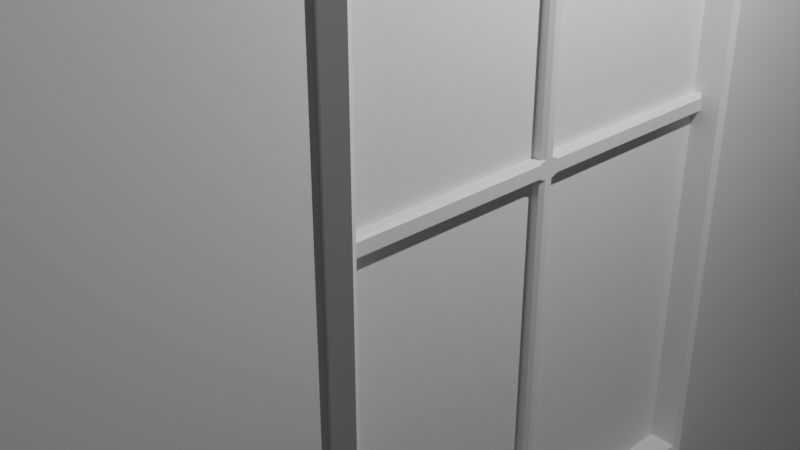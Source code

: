 # Source: Window.blend  (saved by Blender 2.81.16; exported with 4.5.12 LTS)
import bpy
from mathutils import Matrix  # noqa: F401  (used for matrix-valued properties, if any)

bpy.ops.wm.read_factory_settings(use_empty=True)
scene = bpy.context.scene
scene.name = 'Scene'

# ---- collections
col_collection = bpy.data.collections.new('Collection'); scene.collection.children.link(col_collection)

# ---- materials (node trees are filled in below, after node groups)
mat_material = bpy.data.materials.new('Material')
mat_material.alpha_threshold = 0.0
mat_material.use_transparent_shadow = False
mat_material.line_color = (0.0, 0.0, 0.0, 1.0)
mat_material_001 = bpy.data.materials.new('Material.001')
mat_material_001.use_transparent_shadow = False

# ---- material node trees
mat_material.use_nodes = True; mat_material.node_tree.nodes.clear()
_N = mat_material.node_tree.nodes; _L = mat_material.node_tree.links
n0 = _N.new('ShaderNodeOutputMaterial'); n0.name = 'Material Output'; n0.location = (300, 300)
n1 = _N.new('ShaderNodeBsdfPrincipled'); n1.name = 'Principled BSDF'; n1.location = (10, 300)
n1.distribution = 'GGX'
n1.subsurface_method = 'BURLEY'
n1.inputs[2].default_value = 0.4
n1.inputs[3].default_value = 1.45
n1.inputs[27].default_value = (0.0, 0.0, 0.0, 1.0)
n1.inputs[28].default_value = 1.0
_L.new(n1.outputs[0], n0.inputs[0])
n0.is_active_output = True
mat_material_001.use_nodes = True; mat_material_001.node_tree.nodes.clear()
_N = mat_material_001.node_tree.nodes; _L = mat_material_001.node_tree.links
n0 = _N.new('ShaderNodeOutputMaterial'); n0.name = 'Material Output'; n0.location = (300, 300)
n1 = _N.new('ShaderNodeBsdfPrincipled'); n1.name = 'Principled BSDF'; n1.location = (10, 300)
n1.distribution = 'GGX'
n1.subsurface_method = 'BURLEY'
n1.inputs[3].default_value = 1.45
n1.inputs[27].default_value = (0.0, 0.0, 0.0, 1.0)
n1.inputs[28].default_value = 1.0
_L.new(n1.outputs[0], n0.inputs[0])
n0.is_active_output = True

# ---- world
world_world = bpy.data.worlds.new('World'); scene.world = world_world
world_world.use_nodes = True; world_world.node_tree.nodes.clear()
_N = world_world.node_tree.nodes; _L = world_world.node_tree.links
n0 = _N.new('ShaderNodeOutputWorld'); n0.name = 'World Output'; n0.location = (300, 300)
n1 = _N.new('ShaderNodeBackground'); n1.name = 'Background'; n1.location = (10, 300)
n1.inputs[0].default_value = (0.05088, 0.05088, 0.05088, 1.0)
_L.new(n1.outputs[0], n0.inputs[0])
n0.is_active_output = True
world_world.color = (0.05088, 0.05088, 0.05088)
world_world.use_sun_shadow = False
world_world.sun_shadow_jitter_overblur = 0.0

# ---- cameras
cam_camera = bpy.data.cameras.new('Camera')
cam_camera.clip_end = 100.0
cam_camera.ortho_scale = 7.314

# ---- lights
light_light = bpy.data.lights.new('Light', 'POINT')
light_light.transmission_factor = 0.0
light_light.energy = 1000.0
light_light.shadow_soft_size = 0.1
light_light.shadow_maximum_resolution = 0.006
light_light.use_absolute_resolution = True

# ---- meshes
me_cube = bpy.data.meshes.new('Cube')
me_cube.from_pydata([(0.1795, 6.641, 10.2), (0.1795, 6.641, -10.2), (0.1795, -6.641, 10.2), (0.1795, -6.641, -10.2), (-0.1795, 6.641, 10.2), (-0.1795, 6.641, -10.2), (-0.1795, -6.641, 10.2), (-0.1795, -6.641, -10.2), (-0.1795, 0.0, -10.2), (0.1795, 6.641, 0.0), (-0.1795, -6.641, 0.0), (0.1795, -6.641, 0.0), (-0.1795, 6.641, 0.0), (0.1795, 0.0, 10.2), (-0.1795, 0.0, 10.2), (0.1795, 0.0, -10.2), (-0.1795, -3.32, -10.2), (0.1795, 6.641, -5.099), (-0.1795, -6.641, 5.099), (0.1795, -6.641, -5.099), (-0.1795, 6.641, -5.099), (0.1795, -3.32, 10.2), (-0.1795, 3.32, 10.2), (0.1795, 3.32, -10.2), (-0.1795, 3.32, -10.2), (0.1795, 6.641, 5.099), (-0.1795, -6.641, -5.099), (0.1795, -6.641, 5.099), (-0.1795, 6.641, 5.099), (0.1795, 3.32, 10.2), (-0.1795, -3.32, 10.2), (0.1795, -3.32, -10.2), (0.1795, -3.32, 0.0), (0.1795, 3.32, 0.0), (0.1795, 0.0, -5.099), (0.1795, 0.0, 5.099), (-0.1795, 3.32, 0.0), (-0.1795, -3.32, 0.0), (-0.1795, 0.0, -5.099), (-0.1795, 0.0, 5.099), (-0.1795, -3.32, 5.099), (-0.1795, -3.32, -5.099), (-0.1795, 3.32, -5.099), (0.1795, 3.32, 5.099), (0.1795, 3.32, -5.099), (0.1795, -3.32, -5.099), (0.1795, -3.32, 5.099), (-0.1795, 3.32, 5.099), (-0.1795, -4.981, -10.2), (0.1795, 6.641, -7.648), (-0.1795, -6.641, 7.648), (0.1795, -6.641, -7.648), (-0.1795, 6.641, -7.648), (0.1795, -4.981, 10.2), (-0.1795, 4.981, 10.2), (0.1795, 4.981, -10.2), (-0.1795, 1.66, -10.2), (0.1795, 6.641, 2.549), (-0.1795, -6.641, -2.549), (0.1795, -6.641, 2.549), (-0.1795, 6.641, 2.549), (0.1795, 1.66, 10.2), (-0.1795, -1.66, 10.2), (0.1795, -1.66, -10.2), (0.1795, -4.981, 0.0), (0.1795, 0.0, -7.648), (-0.1795, 4.981, 0.0), (-0.1795, 0.0, -7.648), (-0.1795, -1.66, -10.2), (0.1795, 6.641, -2.549), (-0.1795, -6.641, 2.549), (0.1795, -6.641, -2.549), (-0.1795, 6.641, -2.549), (0.1795, -1.66, 10.2), (-0.1795, 1.66, 10.2), (0.1795, 1.66, -10.2), (-0.1795, 4.981, -10.2), (0.1795, 6.641, 7.648), (-0.1795, -6.641, -7.648), (0.1795, -6.641, 7.648), (-0.1795, 6.641, 7.648), (0.1795, 4.981, 10.2), (-0.1795, -4.981, 10.2), (0.1795, -4.981, -10.2), (0.1795, 4.981, 0.0), (0.1795, 0.0, 7.648), (-0.1795, -4.981, 0.0), (-0.1795, 0.0, 7.648), (-0.1795, -1.66, 5.099), (-0.1795, -4.981, 5.099), (-0.1795, -3.32, 2.549), (-0.1795, -3.32, 7.648), (-0.1795, -1.66, -5.099), (-0.1795, -4.981, -5.099), (-0.1795, -3.32, -7.648), (-0.1795, -3.32, -2.549), (-0.1795, 4.981, -5.099), (-0.1795, 1.66, -5.099), (-0.1795, 3.32, -7.648), (-0.1795, 3.32, -2.549), (0.1795, 1.66, 5.099), (0.1795, 4.981, 5.099), (0.1795, 3.32, 2.549), (0.1795, 3.32, 7.648), (0.1795, 1.66, -5.099), (0.1795, 4.981, -5.099), (0.1795, 3.32, -7.648), (0.1795, 3.32, -2.549), (0.1795, -4.981, -5.099), (0.1795, -1.66, -5.099), (0.1795, -3.32, -7.648), (0.1795, -3.32, -2.549), (0.1795, -4.981, 5.099), (0.1795, -1.66, 5.099), (0.1795, -3.32, 2.549), (0.1795, -3.32, 7.648), (-0.1795, 4.981, 5.099), (-0.1795, 1.66, 5.099), (-0.1795, 3.32, 2.549), (-0.1795, 3.32, 7.648), (-0.1795, 1.66, 7.648), (-0.1795, 4.981, 2.549), (0.1795, -1.66, 7.648), (0.1795, -4.981, 2.549), (0.1795, -1.66, -7.648), (0.1795, -4.981, -7.648), (0.1795, 4.981, -2.549), (0.1795, 4.981, -7.648), (0.1795, 1.66, -7.648), (0.1795, 4.981, 7.648), (0.1795, 4.981, 2.549), (-0.1795, 1.66, -7.648), (-0.1795, 4.981, -7.648), (-0.1795, -4.981, -2.549), (-0.1795, -4.981, -7.648), (-0.1795, -1.66, -7.648), (-0.1795, -4.981, 7.648), (-0.1795, -4.981, 2.549), (-0.1795, -1.66, 7.648), (-0.1795, 4.981, -2.549), (0.1795, 1.66, 7.648), (0.1795, -4.981, -2.549), (0.1795, -4.981, 7.648), (-0.1795, 4.981, 7.648), (-0.1795, -5.811, -10.2), (0.1795, 6.641, -8.923), (-0.1795, -6.641, 8.923), (0.1795, -6.641, -8.923), (-0.1795, 6.641, -8.923), (0.1795, -5.811, 10.2), (-0.1795, 5.811, 10.2), (0.1795, 5.811, -10.2), (-0.1795, 0.8301, -10.2), (0.1795, 6.641, 1.275), (-0.1795, -6.641, -1.275), (0.1795, -6.641, 1.275), (-0.1795, 6.641, 1.275), (0.1795, 0.8301, 10.2), (-0.1795, -0.8301, 10.2), (0.1795, -0.8301, -10.2), (0.1795, -5.811, 0.0), (0.1795, 0.0, -8.923), (-0.1795, 5.811, 0.0), (-0.1795, 0.0, -8.923), (-0.1795, -2.49, -10.2), (0.1795, 6.641, -3.824), (-0.1795, -6.641, 3.824), (0.1795, -6.641, -3.824), (-0.1795, 6.641, -3.824), (0.1795, -2.49, 10.2), (-0.1795, 2.49, 10.2), (0.1795, 2.49, -10.2), (-0.1795, 4.151, -10.2), (0.1795, 6.641, 6.373), (-0.1795, -6.641, -6.373), (0.1795, -6.641, 6.373), (-0.1795, 6.641, 6.373), (0.1795, 4.151, 10.2), (-0.1795, -4.151, 10.2), (0.1795, -4.151, -10.2), (0.1795, -2.49, 0.0), (0.1795, 4.151, 0.0), (0.1795, 0.0, -3.824), (0.1795, 0.0, 6.373), (-0.1795, 2.49, 0.0), (-0.1795, -4.151, 0.0), (-0.1795, 0.0, -3.824), (-0.1795, 0.0, 6.373), (-0.1795, -0.8301, 5.099), (-0.1795, -4.151, 5.099), (-0.1795, -3.32, 1.275), (-0.1795, -3.32, 6.373), (-0.1795, -0.8301, -5.099), (-0.1795, -4.151, -5.099), (-0.1795, -3.32, -8.923), (-0.1795, -3.32, -3.824), (-0.1795, 5.811, -5.099), (-0.1795, 2.49, -5.099), (-0.1795, 3.32, -8.923), (-0.1795, 3.32, -3.824), (0.1795, 0.8301, 5.099), (0.1795, 4.151, 5.099), (0.1795, 3.32, 1.275), (0.1795, 3.32, 6.373), (0.1795, 0.8301, -5.099), (0.1795, 4.151, -5.099), (0.1795, 3.32, -8.923), (0.1795, 3.32, -3.824), (0.1795, -5.811, -5.099), (0.1795, -2.49, -5.099), (0.1795, -3.32, -8.923), (0.1795, -3.32, -3.824), (0.1795, -5.811, 5.099), (0.1795, -2.49, 5.099), (0.1795, -3.32, 1.275), (0.1795, -3.32, 6.373), (-0.1795, 5.811, 5.099), (-0.1795, 2.49, 5.099), (-0.1795, 3.32, 1.275), (-0.1795, 3.32, 6.373), (-0.1795, -4.151, -10.2), (0.1795, 6.641, -6.373), (-0.1795, -6.641, 6.373), (0.1795, -6.641, -6.373), (-0.1795, 6.641, -6.373), (0.1795, -4.151, 10.2), (-0.1795, 4.151, 10.2), (0.1795, 4.151, -10.2), (-0.1795, 2.49, -10.2), (0.1795, 6.641, 3.824), (-0.1795, -6.641, -3.824), (0.1795, -6.641, 3.824), (-0.1795, 6.641, 3.824), (0.1795, 2.49, 10.2), (-0.1795, -2.49, 10.2), (0.1795, -2.49, -10.2), (0.1795, -4.151, 0.0), (0.1795, 2.49, 0.0), (0.1795, 0.0, -6.373), (-0.1795, 4.151, 0.0), (-0.1795, -2.49, 0.0), (-0.1795, 0.0, -6.373), (-0.1795, -0.8301, -10.2), (0.1795, 6.641, -1.275), (-0.1795, -6.641, 1.275), (0.1795, -6.641, -1.275), (-0.1795, 6.641, -1.275), (0.1795, -0.8301, 10.2), (-0.1795, 0.8301, 10.2), (0.1795, 0.8301, -10.2), (-0.1795, 5.811, -10.2), (0.1795, 6.641, 8.923), (-0.1795, -6.641, -8.923), (0.1795, -6.641, 8.923), (-0.1795, 6.641, 8.923), (0.1795, 5.811, 10.2), (-0.1795, -5.811, 10.2), (0.1795, -5.811, -10.2), (0.1795, 5.811, 0.0), (0.1795, 0.0, 8.923), (-0.1795, -5.811, 0.0), (-0.1795, 0.0, 8.923), (-0.1795, -2.49, 5.099), (-0.1795, -5.811, 5.099), (-0.1795, -3.32, 3.824), (-0.1795, -3.32, 8.923), (-0.1795, -2.49, -5.099), (-0.1795, -5.811, -5.099), (-0.1795, -3.32, -6.373), (-0.1795, -3.32, -1.275), (-0.1795, 4.151, -5.099), (-0.1795, 0.8301, -5.099), (-0.1795, 3.32, -6.373), (-0.1795, 3.32, -1.275), (0.1795, 2.49, 5.099), (0.1795, 5.811, 5.099), (0.1795, 3.32, 3.824), (0.1795, 3.32, 8.923), (0.1795, 2.49, -5.099), (0.1795, 5.811, -5.099), (0.1795, 3.32, -6.373), (0.1795, 3.32, -1.275), (0.1795, -4.151, -5.099), (0.1795, -0.8301, -5.099), (0.1795, -3.32, -6.373), (0.1795, -3.32, -1.275), (0.1795, -4.151, 5.099), (0.1795, -0.8301, 5.099), (0.1795, -3.32, 3.824), (0.1795, -3.32, 8.923), (-0.1795, 4.151, 5.099), (-0.1795, 0.8301, 5.099), (-0.1795, 3.32, 3.824), (-0.1795, 3.32, 8.923), (-0.1795, 2.49, 7.648), (-0.1795, 0.8301, 7.648), (-0.1795, 1.66, 6.373), (-0.1795, 1.66, 8.923), (-0.1795, 2.49, 2.549), (-0.1795, 5.811, 2.549), (-0.1795, 4.151, 2.549), (-0.1795, 4.981, 1.275), (-0.1795, 4.981, 3.824), (0.1795, -2.49, 7.648), (0.1795, -0.8301, 7.648), (0.1795, -1.66, 6.373), (0.1795, -1.66, 8.923), (0.1795, -2.49, 2.549), (0.1795, -5.811, 2.549), (0.1795, -4.151, 2.549), (0.1795, -4.981, 1.275), (0.1795, -4.981, 3.824), (0.1795, -2.49, -2.549), (0.1795, -1.66, -3.824), (0.1795, -2.49, -7.648), (0.1795, -0.8301, -7.648), (0.1795, -1.66, -8.923), (0.1795, -1.66, -6.373), (0.1795, -5.811, -7.648), (0.1795, -4.151, -7.648), (0.1795, -4.981, -8.923), (0.1795, -4.981, -6.373), (0.1795, 4.151, -2.549), (0.1795, 5.811, -2.549), (0.1795, 4.981, -3.824), (0.1795, 4.981, -1.275), (0.1795, 4.151, -7.648), (0.1795, 5.811, -7.648), (0.1795, 4.981, -8.923), (0.1795, 4.981, -6.373), (0.1795, 0.8301, -7.648), (0.1795, 2.49, -7.648), (0.1795, 1.66, -8.923), (0.1795, 1.66, -6.373), (0.1795, 4.151, 7.648), (0.1795, 5.811, 7.648), (0.1795, 4.981, 6.373), (0.1795, 4.981, 8.923), (0.1795, 4.151, 2.549), (0.1795, 5.811, 2.549), (0.1795, 4.981, 1.275), (0.1795, 4.981, 3.824), (0.1795, 2.49, 2.549), (-0.1795, 2.49, -2.549), (-0.1795, 1.66, -3.824), (-0.1795, 2.49, -7.648), (-0.1795, 0.8301, -7.648), (-0.1795, 1.66, -8.923), (-0.1795, 1.66, -6.373), (-0.1795, 5.811, -7.648), (-0.1795, 4.151, -7.648), (-0.1795, 4.981, -8.923), (-0.1795, 4.981, -6.373), (-0.1795, -4.151, -2.549), (-0.1795, -5.811, -2.549), (-0.1795, -4.981, -3.824), (-0.1795, -4.981, -1.275), (-0.1795, -4.151, -7.648), (-0.1795, -5.811, -7.648), (-0.1795, -4.981, -8.923), (-0.1795, -4.981, -6.373), (-0.1795, -0.8301, -7.648), (-0.1795, -2.49, -7.648), (-0.1795, -1.66, -8.923), (-0.1795, -1.66, -6.373), (-0.1795, -4.151, 7.648), (-0.1795, -5.811, 7.648), (-0.1795, -4.981, 6.373), (-0.1795, -4.981, 8.923), (-0.1795, -4.151, 2.549), (-0.1795, -5.811, 2.549), (-0.1795, -4.981, 1.275), (-0.1795, -4.981, 3.824), (-0.1795, -2.49, 2.549), (-0.1795, -0.8301, 7.648), (-0.1795, -2.49, 7.648), (-0.1795, -1.66, 6.373), (-0.1795, -1.66, 8.923), (-0.1795, -2.49, -2.549), (-0.1795, -1.66, -3.824), (-0.1795, 5.811, -2.549), (-0.1795, 4.151, -2.549), (-0.1795, 4.981, -3.824), (-0.1795, 4.981, -1.275), (0.1795, 0.8301, 7.648), (0.1795, 2.49, 7.648), (0.1795, 1.66, 6.373), (0.1795, 1.66, 8.923), (0.1795, 2.49, -2.549), (0.1795, 1.66, -3.824), (0.1795, -5.811, -2.549), (0.1795, -4.151, -2.549), (0.1795, -4.981, -3.824), (0.1795, -4.981, -1.275), (0.1795, -5.811, 7.648), (0.1795, -4.151, 7.648), (0.1795, -4.981, 6.373), (0.1795, -4.981, 8.923), (-0.1795, 5.811, 7.648), (-0.1795, 4.151, 7.648), (-0.1795, 4.981, 6.373), (-0.1795, 4.981, 8.923), (-0.1795, 4.151, 8.923), (-0.1795, 4.151, 6.373), (-0.1795, 5.811, 6.373), (0.1795, -4.151, 8.923), (0.1795, -4.151, 6.373), (0.1795, -5.811, 6.373), (0.1795, -4.151, -1.275), (0.1795, -4.151, -3.824), (0.1795, -5.811, -3.824), (0.1795, 2.49, -1.275), (0.1795, 2.49, -3.824), (0.1795, 0.8301, -3.824), (0.1795, 2.49, 8.923), (0.1795, 2.49, 6.373), (0.1795, 0.8301, 6.373), (-0.1795, 4.151, -1.275), (-0.1795, 4.151, -3.824), (-0.1795, 5.811, -3.824), (-0.1795, -2.49, -1.275), (-0.1795, -2.49, -3.824), (-0.1795, -0.8301, -3.824), (-0.1795, -2.49, 8.923), (-0.1795, -2.49, 6.373), (-0.1795, -0.8301, 6.373), (-0.1795, -2.49, 3.824), (-0.1795, -2.49, 1.275), (-0.1795, -5.811, 3.824), (-0.1795, -5.811, 1.275), (-0.1795, -4.151, 1.275), (-0.1795, -5.811, 8.923), (-0.1795, -5.811, 6.373), (-0.1795, -4.151, 6.373), (-0.1795, -2.49, -6.373), (-0.1795, -2.49, -8.923), (-0.1795, -0.8301, -8.923), (-0.1795, -5.811, -6.373), (-0.1795, -5.811, -8.923), (-0.1795, -4.151, -8.923), (-0.1795, -5.811, -1.275), (-0.1795, -5.811, -3.824), (-0.1795, -4.151, -3.824), (-0.1795, 4.151, -6.373), (-0.1795, 4.151, -8.923), (-0.1795, 5.811, -8.923), (-0.1795, 0.8301, -6.373), (-0.1795, 0.8301, -8.923), (-0.1795, 2.49, -8.923), (-0.1795, 0.8301, -3.824), (-0.1795, 2.49, -3.824), (0.1795, 2.49, 3.824), (0.1795, 2.49, 1.275), (0.1795, 5.811, 3.824), (0.1795, 5.811, 1.275), (0.1795, 4.151, 1.275), (0.1795, 5.811, 8.923), (0.1795, 5.811, 6.373), (0.1795, 4.151, 6.373), (0.1795, 2.49, -6.373), (0.1795, 2.49, -8.923), (0.1795, 0.8301, -8.923), (0.1795, 5.811, -6.373), (0.1795, 5.811, -8.923), (0.1795, 4.151, -8.923), (0.1795, 5.811, -1.275), (0.1795, 5.811, -3.824), (0.1795, 4.151, -3.824), (0.1795, -4.151, -6.373), (0.1795, -4.151, -8.923), (0.1795, -5.811, -8.923), (0.1795, -0.8301, -6.373), (0.1795, -0.8301, -8.923), (0.1795, -2.49, -8.923), (0.1795, -0.8301, -3.824), (0.1795, -2.49, -3.824), (0.1795, -4.151, 3.824), (0.1795, -4.151, 1.275), (0.1795, -5.811, 1.275), (0.1795, -2.49, 1.275), (0.1795, -0.8301, 8.923), (0.1795, -0.8301, 6.373), (0.1795, -2.49, 6.373), (-0.1795, 4.151, 3.824), (-0.1795, 4.151, 1.275), (-0.1795, 5.811, 1.275), (-0.1795, 2.49, 1.275), (-0.1795, 0.8301, 8.923), (-0.1795, 0.8301, 6.373), (-0.1795, 2.49, 6.373), (-0.1795, 2.49, 8.923), (-0.1795, 2.49, 3.824), (-0.1795, 5.811, 3.824), (0.1795, -2.49, 8.923), (0.1795, -2.49, 3.824), (0.1795, -5.811, 3.824), (0.1795, -2.49, -1.275), (0.1795, -2.49, -6.373), (0.1795, -5.811, -6.373), (0.1795, 4.151, -1.275), (0.1795, 4.151, -6.373), (0.1795, 0.8301, -6.373), (0.1795, 4.151, 8.923), (0.1795, 4.151, 3.824), (-0.1795, 2.49, -1.275), (-0.1795, 2.49, -6.373), (-0.1795, 5.811, -6.373), (-0.1795, -4.151, -1.275), (-0.1795, -4.151, -6.373), (-0.1795, -0.8301, -6.373), (-0.1795, -4.151, 8.923), (-0.1795, -4.151, 3.824), (-0.1795, -0.8301, 8.923), (-0.1795, 5.811, -1.275), (0.1795, 0.8301, 8.923), (0.1795, -5.811, -1.275), (0.1795, -5.811, 8.923), (-0.1795, 5.811, 8.923)], [], [(82, 256, 149, 53), (149, 256, 6, 2), (517, 150, 4, 254), (83, 257, 144, 48), (516, 149, 2, 253), (144, 257, 3, 7), (254, 251, 77, 80), (515, 160, 11, 245), (514, 157, 13, 259), (513, 162, 12, 246), (512, 158, 14, 261), (169, 234, 30, 21), (54, 226, 177, 81), (511, 189, 40, 264), (510, 178, 30, 265), (509, 192, 38, 241), (508, 193, 41, 268), (507, 185, 37, 269), (506, 196, 20, 224), (505, 197, 42, 272), (504, 184, 36, 273), (164, 235, 31, 16), (55, 227, 172, 76), (503, 201, 43, 276), (502, 177, 29, 277), (501, 204, 34, 238), (500, 205, 44, 280), (499, 181, 33, 281), (498, 208, 19, 223), (497, 209, 45, 284), (496, 180, 32, 285), (495, 212, 27, 231), (494, 213, 46, 288), (493, 169, 21, 289), (492, 216, 28, 232), (491, 217, 47, 292), (490, 170, 22, 293), (155, 244, 10, 11), (79, 50, 222, 175), (489, 294, 119, 219), (488, 295, 120, 296), (487, 248, 74, 297), (486, 298, 118, 218), (485, 299, 60, 156), (484, 300, 121, 301), (483, 290, 116, 302), (27, 18, 166, 231), (482, 303, 115, 215), (481, 304, 122, 305), (480, 247, 73, 306), (479, 307, 114, 214), (478, 308, 59, 155), (477, 309, 123, 310), (476, 286, 112, 311), (156, 153, 9, 12), (80, 77, 173, 176), (168, 165, 17, 20), (60, 57, 153, 156), (148, 145, 1, 5), (72, 69, 165, 168), (52, 49, 145, 148), (475, 312, 111, 211), (473, 314, 110, 210), (472, 315, 124, 316), (471, 283, 109, 317), (470, 318, 51, 147), (469, 319, 125, 320), (468, 282, 108, 321), (467, 322, 107, 207), (466, 323, 126, 324), (465, 258, 84, 325), (464, 326, 106, 206), (463, 327, 127, 328), (462, 279, 105, 329), (461, 330, 65, 161), (460, 331, 128, 332), (459, 278, 104, 333), (458, 334, 103, 203), (457, 335, 129, 336), (456, 255, 81, 337), (455, 338, 102, 202), (454, 339, 130, 340), (453, 275, 101, 341), (232, 229, 57, 60), (450, 343, 99, 199), (448, 345, 98, 198), (447, 346, 131, 347), (446, 271, 97, 348), (445, 349, 52, 148), (444, 350, 132, 351), (443, 270, 96, 352), (442, 353, 95, 195), (441, 354, 133, 355), (440, 260, 86, 356), (439, 357, 94, 194), (438, 358, 134, 359), (437, 267, 93, 360), (436, 361, 67, 163), (435, 362, 135, 363), (434, 266, 92, 364), (433, 365, 91, 191), (432, 366, 136, 367), (431, 256, 82, 368), (430, 369, 90, 190), (429, 370, 137, 371), (428, 263, 89, 372), (245, 154, 58, 71), (147, 252, 7, 3), (71, 58, 230, 167), (51, 78, 252, 147), (231, 166, 70, 59), (425, 374, 87, 187), (424, 375, 138, 376), (423, 234, 62, 377), (419, 380, 72, 168), (418, 381, 139, 382), (417, 239, 66, 383), (416, 384, 85, 183), (415, 385, 140, 386), (414, 233, 61, 387), (410, 390, 71, 167), (409, 391, 141, 392), (408, 236, 64, 393), (246, 243, 69, 72), (407, 394, 79, 175), (406, 395, 142, 396), (405, 225, 53, 397), (404, 398, 80, 176), (403, 399, 143, 400), (402, 226, 54, 401), (14, 158, 247, 13), (399, 402, 401, 143), (119, 293, 402, 399), (293, 22, 226, 402), (290, 403, 400, 116), (47, 219, 403, 290), (219, 119, 399, 403), (216, 404, 176, 28), (116, 400, 404, 216), (400, 143, 398, 404), (15, 159, 242, 8), (395, 405, 397, 142), (115, 289, 405, 395), (289, 21, 225, 405), (286, 406, 396, 112), (46, 215, 406, 286), (215, 115, 395, 406), (212, 407, 175, 27), (112, 396, 407, 212), (396, 142, 394, 407), (28, 25, 229, 232), (20, 17, 221, 224), (224, 221, 49, 52), (391, 408, 393, 141), (111, 285, 408, 391), (285, 32, 236, 408), (282, 409, 392, 108), (45, 211, 409, 282), (211, 111, 391, 409), (208, 410, 167, 19), (108, 392, 410, 208), (392, 141, 390, 410), (107, 281, 411, 388), (281, 33, 237, 411), (278, 412, 389, 104), (44, 207, 412, 278), (207, 107, 388, 412), (204, 413, 182, 34), (104, 389, 413, 204), (385, 414, 387, 140), (103, 277, 414, 385), (277, 29, 233, 414), (274, 415, 386, 100), (43, 203, 415, 274), (203, 103, 385, 415), (200, 416, 183, 35), (100, 386, 416, 200), (386, 140, 384, 416), (1, 151, 250, 5), (381, 417, 383, 139), (99, 273, 417, 381), (273, 36, 239, 417), (270, 418, 382, 96), (42, 199, 418, 270), (199, 99, 381, 418), (196, 419, 168, 20), (96, 382, 419, 196), (382, 139, 380, 419), (95, 269, 420, 378), (269, 37, 240, 420), (266, 421, 379, 92), (41, 195, 421, 266), (195, 95, 378, 421), (192, 422, 186, 38), (92, 379, 422, 192), (375, 423, 377, 138), (91, 265, 423, 375), (265, 30, 234, 423), (262, 424, 376, 88), (40, 191, 424, 262), (191, 91, 375, 424), (188, 425, 187, 39), (88, 376, 425, 188), (376, 138, 374, 425), (19, 26, 174, 223), (223, 174, 78, 51), (4, 150, 255, 0), (22, 170, 233, 29), (170, 74, 61, 233), (74, 248, 157, 61), (150, 54, 81, 255), (30, 178, 225, 21), (62, 234, 169, 73), (90, 264, 426, 373), (264, 40, 262, 426), (37, 190, 427, 240), (190, 90, 373, 427), (370, 428, 372, 137), (70, 166, 428, 370), (166, 18, 263, 428), (260, 429, 371, 86), (10, 244, 429, 260), (244, 70, 370, 429), (185, 430, 190, 37), (86, 371, 430, 185), (371, 137, 369, 430), (366, 431, 368, 136), (50, 146, 431, 366), (146, 6, 256, 431), (263, 432, 367, 89), (18, 222, 432, 263), (222, 50, 366, 432), (189, 433, 191, 40), (89, 367, 433, 189), (367, 136, 365, 433), (362, 434, 364, 135), (94, 268, 434, 362), (268, 41, 266, 434), (164, 435, 363, 68), (16, 194, 435, 164), (194, 94, 362, 435), (242, 436, 163, 8), (68, 363, 436, 242), (363, 135, 361, 436), (358, 437, 360, 134), (78, 174, 437, 358), (174, 26, 267, 437), (144, 438, 359, 48), (7, 252, 438, 144), (252, 78, 358, 438), (220, 439, 194, 16), (48, 359, 439, 220), (359, 134, 357, 439), (354, 440, 356, 133), (58, 154, 440, 354), (154, 10, 260, 440), (267, 441, 355, 93), (26, 230, 441, 267), (230, 58, 354, 441), (193, 442, 195, 41), (93, 355, 442, 193), (355, 133, 353, 442), (350, 443, 352, 132), (98, 272, 443, 350), (272, 42, 270, 443), (172, 444, 351, 76), (24, 198, 444, 172), (198, 98, 350, 444), (250, 445, 148, 5), (76, 351, 445, 250), (351, 132, 349, 445), (346, 446, 348, 131), (67, 241, 446, 346), (241, 38, 271, 446), (152, 447, 347, 56), (8, 163, 447, 152), (163, 67, 346, 447), (228, 448, 198, 24), (56, 347, 448, 228), (347, 131, 345, 448), (271, 449, 344, 97), (38, 186, 449, 271), (197, 450, 199, 42), (97, 344, 450, 197), (167, 230, 26, 19), (23, 171, 228, 24), (171, 75, 56, 228), (75, 249, 152, 56), (151, 55, 76, 250), (31, 179, 220, 16), (63, 235, 164, 68), (102, 276, 451, 342), (276, 43, 274, 451), (33, 202, 452, 237), (202, 102, 342, 452), (339, 453, 341, 130), (57, 229, 453, 339), (229, 25, 275, 453), (258, 454, 340, 84), (9, 153, 454, 258), (153, 57, 339, 454), (181, 455, 202, 33), (84, 340, 455, 181), (340, 130, 338, 455), (335, 456, 337, 129), (77, 251, 456, 335), (251, 0, 255, 456), (275, 457, 336, 101), (25, 173, 457, 275), (173, 77, 335, 457), (201, 458, 203, 43), (101, 336, 458, 201), (336, 129, 334, 458), (331, 459, 333, 128), (106, 280, 459, 331), (280, 44, 278, 459), (171, 460, 332, 75), (23, 206, 460, 171), (206, 106, 331, 460), (249, 461, 161, 15), (75, 332, 461, 249), (332, 128, 330, 461), (327, 462, 329, 127), (49, 221, 462, 327), (221, 17, 279, 462), (151, 463, 328, 55), (1, 145, 463, 151), (145, 49, 327, 463), (227, 464, 206, 23), (55, 328, 464, 227), (328, 127, 326, 464), (323, 465, 325, 126), (69, 243, 465, 323), (243, 9, 258, 465), (279, 466, 324, 105), (17, 165, 466, 279), (165, 69, 323, 466), (205, 467, 207, 44), (105, 324, 467, 205), (324, 126, 322, 467), (319, 468, 321, 125), (110, 284, 468, 319), (284, 45, 282, 468), (179, 469, 320, 83), (31, 210, 469, 179), (210, 110, 319, 469), (257, 470, 147, 3), (83, 320, 470, 257), (320, 125, 318, 470), (315, 471, 317, 124), (65, 238, 471, 315), (238, 34, 283, 471), (159, 472, 316, 63), (15, 161, 472, 159), (161, 65, 315, 472), (235, 473, 210, 31), (63, 316, 473, 235), (316, 124, 314, 473), (283, 474, 313, 109), (34, 182, 474, 283), (209, 475, 211, 45), (109, 313, 475, 209), (309, 476, 311, 123), (114, 288, 476, 309), (288, 46, 286, 476), (236, 477, 310, 64), (32, 214, 477, 236), (214, 114, 309, 477), (160, 478, 155, 11), (64, 310, 478, 160), (310, 123, 308, 478), (180, 479, 214, 32), (304, 480, 306, 122), (85, 259, 480, 304), (259, 13, 247, 480), (287, 481, 305, 113), (35, 183, 481, 287), (183, 85, 304, 481), (213, 482, 215, 46), (113, 305, 482, 213), (305, 122, 303, 482), (176, 173, 25, 28), (179, 83, 48, 220), (159, 63, 68, 242), (59, 70, 244, 155), (300, 483, 302, 121), (118, 292, 483, 300), (292, 47, 290, 483), (239, 484, 301, 66), (36, 218, 484, 239), (218, 118, 300, 484), (162, 485, 156, 12), (66, 301, 485, 162), (301, 121, 299, 485), (184, 486, 218, 36), (295, 487, 297, 120), (87, 261, 487, 295), (261, 14, 248, 487), (291, 488, 296, 117), (39, 187, 488, 291), (187, 87, 295, 488), (217, 489, 219, 47), (117, 296, 489, 217), (296, 120, 294, 489), (175, 222, 18, 27), (178, 82, 53, 225), (158, 62, 73, 247), (294, 490, 293, 119), (120, 297, 490, 294), (297, 74, 170, 490), (298, 491, 292, 118), (299, 492, 232, 60), (121, 302, 492, 299), (302, 116, 216, 492), (303, 493, 289, 115), (122, 306, 493, 303), (306, 73, 169, 493), (307, 494, 288, 114), (308, 495, 231, 59), (123, 311, 495, 308), (311, 112, 212, 495), (312, 496, 285, 111), (314, 497, 284, 110), (124, 317, 497, 314), (317, 109, 209, 497), (318, 498, 223, 51), (125, 321, 498, 318), (321, 108, 208, 498), (322, 499, 281, 107), (126, 325, 499, 322), (325, 84, 181, 499), (326, 500, 280, 106), (127, 329, 500, 326), (329, 105, 205, 500), (330, 501, 238, 65), (128, 333, 501, 330), (333, 104, 204, 501), (334, 502, 277, 103), (129, 337, 502, 334), (337, 81, 177, 502), (338, 503, 276, 102), (130, 341, 503, 338), (341, 101, 201, 503), (172, 227, 23, 24), (343, 504, 273, 99), (345, 505, 272, 98), (131, 348, 505, 345), (348, 97, 197, 505), (349, 506, 224, 52), (132, 352, 506, 349), (352, 96, 196, 506), (353, 507, 269, 95), (133, 356, 507, 353), (356, 86, 185, 507), (357, 508, 268, 94), (134, 360, 508, 357), (360, 93, 193, 508), (361, 509, 241, 67), (135, 364, 509, 361), (364, 92, 192, 509), (365, 510, 265, 91), (136, 368, 510, 365), (368, 82, 178, 510), (369, 511, 264, 90), (137, 372, 511, 369), (372, 89, 189, 511), (177, 226, 22, 29), (157, 248, 14, 13), (11, 10, 154, 245), (374, 512, 261, 87), (138, 377, 512, 374), (377, 62, 158, 512), (380, 513, 246, 72), (139, 383, 513, 380), (383, 66, 162, 513), (152, 249, 15, 8), (384, 514, 259, 85), (140, 387, 514, 384), (387, 61, 157, 514), (390, 515, 245, 71), (141, 393, 515, 390), (393, 64, 160, 515), (12, 9, 243, 246), (4, 0, 251, 254), (394, 516, 253, 79), (142, 397, 516, 394), (397, 53, 149, 516), (253, 146, 50, 79), (398, 517, 254, 80), (143, 401, 517, 398), (401, 54, 150, 517), (2, 6, 146, 253), (287, 113, 88, 188), (113, 213, 262, 88), (213, 494, 426, 262), (494, 307, 373, 426), (307, 479, 427, 373), (479, 180, 240, 427), (180, 496, 420, 240), (496, 312, 378, 420), (312, 475, 421, 378), (475, 313, 379, 421), (313, 474, 422, 379), (474, 182, 186, 422), (182, 413, 449, 186), (413, 389, 344, 449), (389, 412, 450, 344), (412, 388, 343, 450), (388, 411, 504, 343), (411, 237, 184, 504), (237, 452, 486, 184), (452, 342, 298, 486), (342, 451, 491, 298), (451, 274, 217, 491), (274, 100, 117, 217), (100, 200, 291, 117), (200, 35, 39, 291), (35, 287, 188, 39)])
_uv = me_cube.uv_layers.new(name='UVMap')
_uv.uv.foreach_set('vector', [0.875, 0.7188, 0.875, 0.7344, 0.625, 0.7344, 0.625, 0.7188, 0.625, 0.7344, 0.875, 0.7344, 0.875, 0.75, 0.625, 0.75, 0.6094, 0.2344, 0.625, 0.2344, 0.625, 0.25, 0.6094, 0.25, 0.375, 0.7188, 0.375, 0.7344, 0.125, 0.7344, 0.125, 0.7188, 0.6094, 0.7344, 0.625, 0.7344, 0.625, 0.75, 0.6094, 0.75, 0.125, 0.7344, 0.375, 0.7344, 0.375, 0.75, 0.125, 0.75, 0.6094, 0.25, 0.6094, 0.5, 0.5938, 0.5, 0.5938, 0.25, 0.4844, 0.7344, 0.5, 0.7344, 0.5, 0.75, 0.4844, 0.75, 0.6094, 0.6094, 0.625, 0.6094, 0.625, 0.625, 0.6094, 0.625, 0.4844, 0.2344, 0.5, 0.2344, 0.5, 0.25, 0.4844, 0.25, 0.6094, 0.1094, 0.625, 0.1094, 0.625, 0.125, 0.6094, 0.125, 0.625, 0.6719, 0.875, 0.6719, 0.875, 0.6875, 0.625, 0.6875, 0.875, 0.5312, 0.875, 0.5469, 0.625, 0.5469, 0.625, 0.5312, 0.5469, 0.04688, 0.5625, 0.04688, 0.5625, 0.0625, 0.5469, 0.0625, 0.6094, 0.04688, 0.625, 0.04688, 0.625, 0.0625, 0.6094, 0.0625, 0.4219, 0.1094, 0.4375, 0.1094, 0.4375, 0.125, 0.4219, 0.125, 0.4219, 0.04688, 0.4375, 0.04688, 0.4375, 0.0625, 0.4219, 0.0625, 0.4844, 0.04688, 0.5, 0.04688, 0.5, 0.0625, 0.4844, 0.0625, 0.4219, 0.2344, 0.4375, 0.2344, 0.4375, 0.25, 0.4219, 0.25, 0.4219, 0.1719, 0.4375, 0.1719, 0.4375, 0.1875, 0.4219, 0.1875, 0.4844, 0.1719, 0.5, 0.1719, 0.5, 0.1875, 0.4844, 0.1875, 0.125, 0.6719, 0.375, 0.6719, 0.375, 0.6875, 0.125, 0.6875, 0.375, 0.5312, 0.375, 0.5469, 0.125, 0.5469, 0.125, 0.5312, 0.5469, 0.5469, 0.5625, 0.5469, 0.5625, 0.5625, 0.5469, 0.5625, 0.6094, 0.5469, 0.625, 0.5469, 0.625, 0.5625, 0.6094, 0.5625, 0.4219, 0.6094, 0.4375, 0.6094, 0.4375, 0.625, 0.4219, 0.625, 0.4219, 0.5469, 0.4375, 0.5469, 0.4375, 0.5625, 0.4219, 0.5625, 0.4844, 0.5469, 0.5, 0.5469, 0.5, 0.5625, 0.4844, 0.5625, 0.4219, 0.7344, 0.4375, 0.7344, 0.4375, 0.75, 0.4219, 0.75, 0.4219, 0.6719, 0.4375, 0.6719, 0.4375, 0.6875, 0.4219, 0.6875, 0.4844, 0.6719, 0.5, 0.6719, 0.5, 0.6875, 0.4844, 0.6875, 0.5469, 0.7344, 0.5625, 0.7344, 0.5625, 0.75, 0.5469, 0.75, 0.5469, 0.6719, 0.5625, 0.6719, 0.5625, 0.6875, 0.5469, 0.6875, 0.6094, 0.6719, 0.625, 0.6719, 0.625, 0.6875, 0.6094, 0.6875, 0.5469, 0.2344, 0.5625, 0.2344, 0.5625, 0.25, 0.5469, 0.25, 0.5469, 0.1719, 0.5625, 0.1719, 0.5625, 0.1875, 0.5469, 0.1875, 0.6094, 0.1719, 0.625, 0.1719, 0.625, 0.1875, 0.6094, 0.1875, 0.5156, 0.75, 0.5156, 1.0, 0.5, 1.0, 0.5, 0.75, 0.5938, 0.75, 0.5938, 1.0, 0.5781, 1.0, 0.5781, 0.75, 0.5781, 0.1719, 0.5938, 0.1719, 0.5938, 0.1875, 0.5781, 0.1875, 0.5781, 0.1406, 0.5938, 0.1406, 0.5938, 0.1562, 0.5781, 0.1562, 0.6094, 0.1406, 0.625, 0.1406, 0.625, 0.1562, 0.6094, 0.1562, 0.5156, 0.1719, 0.5312, 0.1719, 0.5312, 0.1875, 0.5156, 0.1875, 0.5156, 0.2344, 0.5312, 0.2344, 0.5312, 0.25, 0.5156, 0.25, 0.5156, 0.2031, 0.5312, 0.2031, 0.5312, 0.2188, 0.5156, 0.2188, 0.5469, 0.2031, 0.5625, 0.2031, 0.5625, 0.2188, 0.5469, 0.2188, 0.5625, 0.75, 0.5625, 1.0, 0.5469, 1.0, 0.5469, 0.75, 0.5781, 0.6719, 0.5938, 0.6719, 0.5938, 0.6875, 0.5781, 0.6875, 0.5781, 0.6406, 0.5938, 0.6406, 0.5938, 0.6562, 0.5781, 0.6562, 0.6094, 0.6406, 0.625, 0.6406, 0.625, 0.6562, 0.6094, 0.6562, 0.5156, 0.6719, 0.5312, 0.6719, 0.5312, 0.6875, 0.5156, 0.6875, 0.5156, 0.7344, 0.5312, 0.7344, 0.5312, 0.75, 0.5156, 0.75, 0.5156, 0.7031, 0.5312, 0.7031, 0.5312, 0.7188, 0.5156, 0.7188, 0.5469, 0.7031, 0.5625, 0.7031, 0.5625, 0.7188, 0.5469, 0.7188, 0.5156, 0.25, 0.5156, 0.5, 0.5, 0.5, 0.5, 0.25, 0.5938, 0.25, 0.5938, 0.5, 0.5781, 0.5, 0.5781, 0.25, 0.4531, 0.25, 0.4531, 0.5, 0.4375, 0.5, 0.4375, 0.25, 0.5312, 0.25, 0.5312, 0.5, 0.5156, 0.5, 0.5156, 0.25, 0.3906, 0.25, 0.3906, 0.5, 0.375, 0.5, 0.375, 0.25, 0.4688, 0.25, 0.4688, 0.5, 0.4531, 0.5, 0.4531, 0.25, 0.4062, 0.25, 0.4062, 0.5, 0.3906, 0.5, 0.3906, 0.25, 0.4531, 0.6719, 0.4688, 0.6719, 0.4688, 0.6875, 0.4531, 0.6875, 0.3906, 0.6719, 0.4062, 0.6719, 0.4062, 0.6875, 0.3906, 0.6875, 0.3906, 0.6406, 0.4062, 0.6406, 0.4062, 0.6562, 0.3906, 0.6562, 0.4219, 0.6406, 0.4375, 0.6406, 0.4375, 0.6562, 0.4219, 0.6562, 0.3906, 0.7344, 0.4062, 0.7344, 0.4062, 0.75, 0.3906, 0.75, 0.3906, 0.7031, 0.4062, 0.7031, 0.4062, 0.7188, 0.3906, 0.7188, 0.4219, 0.7031, 0.4375, 0.7031, 0.4375, 0.7188, 0.4219, 0.7188, 0.4531, 0.5469, 0.4688, 0.5469, 0.4688, 0.5625, 0.4531, 0.5625, 0.4531, 0.5156, 0.4688, 0.5156, 0.4688, 0.5312, 0.4531, 0.5312, 0.4844, 0.5156, 0.5, 0.5156, 0.5, 0.5312, 0.4844, 0.5312, 0.3906, 0.5469, 0.4062, 0.5469, 0.4062, 0.5625, 0.3906, 0.5625, 0.3906, 0.5156, 0.4062, 0.5156, 0.4062, 0.5312, 0.3906, 0.5312, 0.4219, 0.5156, 0.4375, 0.5156, 0.4375, 0.5312, 0.4219, 0.5312, 0.3906, 0.6094, 0.4062, 0.6094, 0.4062, 0.625, 0.3906, 0.625, 0.3906, 0.5781, 0.4062, 0.5781, 0.4062, 0.5938, 0.3906, 0.5938, 0.4219, 0.5781, 0.4375, 0.5781, 0.4375, 0.5938, 0.4219, 0.5938, 0.5781, 0.5469, 0.5938, 0.5469, 0.5938, 0.5625, 0.5781, 0.5625, 0.5781, 0.5156, 0.5938, 0.5156, 0.5938, 0.5312, 0.5781, 0.5312, 0.6094, 0.5156, 0.625, 0.5156, 0.625, 0.5312, 0.6094, 0.5312, 0.5156, 0.5469, 0.5312, 0.5469, 0.5312, 0.5625, 0.5156, 0.5625, 0.5156, 0.5156, 0.5312, 0.5156, 0.5312, 0.5312, 0.5156, 0.5312, 0.5469, 0.5156, 0.5625, 0.5156, 0.5625, 0.5312, 0.5469, 0.5312, 0.5469, 0.25, 0.5469, 0.5, 0.5312, 0.5, 0.5312, 0.25, 0.4531, 0.1719, 0.4688, 0.1719, 0.4688, 0.1875, 0.4531, 0.1875, 0.3906, 0.1719, 0.4062, 0.1719, 0.4062, 0.1875, 0.3906, 0.1875, 0.3906, 0.1406, 0.4062, 0.1406, 0.4062, 0.1562, 0.3906, 0.1562, 0.4219, 0.1406, 0.4375, 0.1406, 0.4375, 0.1562, 0.4219, 0.1562, 0.3906, 0.2344, 0.4062, 0.2344, 0.4062, 0.25, 0.3906, 0.25, 0.3906, 0.2031, 0.4062, 0.2031, 0.4062, 0.2188, 0.3906, 0.2188, 0.4219, 0.2031, 0.4375, 0.2031, 0.4375, 0.2188, 0.4219, 0.2188, 0.4531, 0.04688, 0.4688, 0.04688, 0.4688, 0.0625, 0.4531, 0.0625, 0.4531, 0.01562, 0.4688, 0.01562, 0.4688, 0.03125, 0.4531, 0.03125, 0.4844, 0.01562, 0.5, 0.01562, 0.5, 0.03125, 0.4844, 0.03125, 0.3906, 0.04688, 0.4062, 0.04688, 0.4062, 0.0625, 0.3906, 0.0625, 0.3906, 0.01562, 0.4062, 0.01562, 0.4062, 0.03125, 0.3906, 0.03125, 0.4219, 0.01562, 0.4375, 0.01562, 0.4375, 0.03125, 0.4219, 0.03125, 0.3906, 0.1094, 0.4062, 0.1094, 0.4062, 0.125, 0.3906, 0.125, 0.3906, 0.07812, 0.4062, 0.07812, 0.4062, 0.09375, 0.3906, 0.09375, 0.4219, 0.07812, 0.4375, 0.07812, 0.4375, 0.09375, 0.4219, 0.09375, 0.5781, 0.04688, 0.5938, 0.04688, 0.5938, 0.0625, 0.5781, 0.0625, 0.5781, 0.01562, 0.5938, 0.01562, 0.5938, 0.03125, 0.5781, 0.03125, 0.6094, 0.01562, 0.625, 0.01562, 0.625, 0.03125, 0.6094, 0.03125, 0.5156, 0.04688, 0.5312, 0.04688, 0.5312, 0.0625, 0.5156, 0.0625, 0.5156, 0.01562, 0.5312, 0.01562, 0.5312, 0.03125, 0.5156, 0.03125, 0.5469, 0.01562, 0.5625, 0.01562, 0.5625, 0.03125, 0.5469, 0.03125, 0.4844, 0.75, 0.4844, 1.0, 0.4688, 1.0, 0.4688, 0.75, 0.3906, 0.75, 0.3906, 1.0, 0.375, 1.0, 0.375, 0.75, 0.4688, 0.75, 0.4688, 1.0, 0.4531, 1.0, 0.4531, 0.75, 0.4062, 0.75, 0.4062, 1.0, 0.3906, 1.0, 0.3906, 0.75, 0.5469, 0.75, 0.5469, 1.0, 0.5312, 1.0, 0.5312, 0.75, 0.5781, 0.1094, 0.5938, 0.1094, 0.5938, 0.125, 0.5781, 0.125, 0.5781, 0.07812, 0.5938, 0.07812, 0.5938, 0.09375, 0.5781, 0.09375, 0.6094, 0.07812, 0.625, 0.07812, 0.625, 0.09375, 0.6094, 0.09375, 0.4531, 0.2344, 0.4688, 0.2344, 0.4688, 0.25, 0.4531, 0.25, 0.4531, 0.2031, 0.4688, 0.2031, 0.4688, 0.2188, 0.4531, 0.2188, 0.4844, 0.2031, 0.5, 0.2031, 0.5, 0.2188, 0.4844, 0.2188, 0.5781, 0.6094, 0.5938, 0.6094, 0.5938, 0.625, 0.5781, 0.625, 0.5781, 0.5781, 0.5938, 0.5781, 0.5938, 0.5938, 0.5781, 0.5938, 0.6094, 0.5781, 0.625, 0.5781, 0.625, 0.5938, 0.6094, 0.5938, 0.4531, 0.7344, 0.4688, 0.7344, 0.4688, 0.75, 0.4531, 0.75, 0.4531, 0.7031, 0.4688, 0.7031, 0.4688, 0.7188, 0.4531, 0.7188, 0.4844, 0.7031, 0.5, 0.7031, 0.5, 0.7188, 0.4844, 0.7188, 0.4844, 0.25, 0.4844, 0.5, 0.4688, 0.5, 0.4688, 0.25, 0.5781, 0.7344, 0.5938, 0.7344, 0.5938, 0.75, 0.5781, 0.75, 0.5781, 0.7031, 0.5938, 0.7031, 0.5938, 0.7188, 0.5781, 0.7188, 0.6094, 0.7031, 0.625, 0.7031, 0.625, 0.7188, 0.6094, 0.7188, 0.5781, 0.2344, 0.5938, 0.2344, 0.5938, 0.25, 0.5781, 0.25, 0.5781, 0.2031, 0.5938, 0.2031, 0.5938, 0.2188, 0.5781, 0.2188, 0.6094, 0.2031, 0.625, 0.2031, 0.625, 0.2188, 0.6094, 0.2188, 0.875, 0.625, 0.875, 0.6406, 0.625, 0.6406, 0.625, 0.625, 0.5938, 0.2031, 0.6094, 0.2031, 0.6094, 0.2188, 0.5938, 0.2188, 0.5938, 0.1875, 0.6094, 0.1875, 0.6094, 0.2031, 0.5938, 0.2031, 0.6094, 0.1875, 0.625, 0.1875, 0.625, 0.2031, 0.6094, 0.2031, 0.5625, 0.2031, 0.5781, 0.2031, 0.5781, 0.2188, 0.5625, 0.2188, 0.5625, 0.1875, 0.5781, 0.1875, 0.5781, 0.2031, 0.5625, 0.2031, 0.5781, 0.1875, 0.5938, 0.1875, 0.5938, 0.2031, 0.5781, 0.2031, 0.5625, 0.2344, 0.5781, 0.2344, 0.5781, 0.25, 0.5625, 0.25, 0.5625, 0.2188, 0.5781, 0.2188, 0.5781, 0.2344, 0.5625, 0.2344, 0.5781, 0.2188, 0.5938, 0.2188, 0.5938, 0.2344, 0.5781, 0.2344, 0.375, 0.625, 0.375, 0.6406, 0.125, 0.6406, 0.125, 0.625, 0.5938, 0.7031, 0.6094, 0.7031, 0.6094, 0.7188, 0.5938, 0.7188, 0.5938, 0.6875, 0.6094, 0.6875, 0.6094, 0.7031, 0.5938, 0.7031, 0.6094, 0.6875, 0.625, 0.6875, 0.625, 0.7031, 0.6094, 0.7031, 0.5625, 0.7031, 0.5781, 0.7031, 0.5781, 0.7188, 0.5625, 0.7188, 0.5625, 0.6875, 0.5781, 0.6875, 0.5781, 0.7031, 0.5625, 0.7031, 0.5781, 0.6875, 0.5938, 0.6875, 0.5938, 0.7031, 0.5781, 0.7031, 0.5625, 0.7344, 0.5781, 0.7344, 0.5781, 0.75, 0.5625, 0.75, 0.5625, 0.7188, 0.5781, 0.7188, 0.5781, 0.7344, 0.5625, 0.7344, 0.5781, 0.7188, 0.5938, 0.7188, 0.5938, 0.7344, 0.5781, 0.7344, 0.5625, 0.25, 0.5625, 0.5, 0.5469, 0.5, 0.5469, 0.25, 0.4375, 0.25, 0.4375, 0.5, 0.4219, 0.5, 0.4219, 0.25, 0.4219, 0.25, 0.4219, 0.5, 0.4062, 0.5, 0.4062, 0.25, 0.4688, 0.7031, 0.4844, 0.7031, 0.4844, 0.7188, 0.4688, 0.7188, 0.4688, 0.6875, 0.4844, 0.6875, 0.4844, 0.7031, 0.4688, 0.7031, 0.4844, 0.6875, 0.5, 0.6875, 0.5, 0.7031, 0.4844, 0.7031, 0.4375, 0.7031, 0.4531, 0.7031, 0.4531, 0.7188, 0.4375, 0.7188, 0.4375, 0.6875, 0.4531, 0.6875, 0.4531, 0.7031, 0.4375, 0.7031, 0.4531, 0.6875, 0.4688, 0.6875, 0.4688, 0.7031, 0.4531, 0.7031, 0.4375, 0.7344, 0.4531, 0.7344, 0.4531, 0.75, 0.4375, 0.75, 0.4375, 0.7188, 0.4531, 0.7188, 0.4531, 0.7344, 0.4375, 0.7344, 0.4531, 0.7188, 0.4688, 0.7188, 0.4688, 0.7344, 0.4531, 0.7344, 0.4688, 0.5625, 0.4844, 0.5625, 0.4844, 0.5781, 0.4688, 0.5781, 0.4844, 0.5625, 0.5, 0.5625, 0.5, 0.5781, 0.4844, 0.5781, 0.4375, 0.5781, 0.4531, 0.5781, 0.4531, 0.5938, 0.4375, 0.5938, 0.4375, 0.5625, 0.4531, 0.5625, 0.4531, 0.5781, 0.4375, 0.5781, 0.4531, 0.5625, 0.4688, 0.5625, 0.4688, 0.5781, 0.4531, 0.5781, 0.4375, 0.6094, 0.4531, 0.6094, 0.4531, 0.625, 0.4375, 0.625, 0.4375, 0.5938, 0.4531, 0.5938, 0.4531, 0.6094, 0.4375, 0.6094, 0.5938, 0.5781, 0.6094, 0.5781, 0.6094, 0.5938, 0.5938, 0.5938, 0.5938, 0.5625, 0.6094, 0.5625, 0.6094, 0.5781, 0.5938, 0.5781, 0.6094, 0.5625, 0.625, 0.5625, 0.625, 0.5781, 0.6094, 0.5781, 0.5625, 0.5781, 0.5781, 0.5781, 0.5781, 0.5938, 0.5625, 0.5938, 0.5625, 0.5625, 0.5781, 0.5625, 0.5781, 0.5781, 0.5625, 0.5781, 0.5781, 0.5625, 0.5938, 0.5625, 0.5938, 0.5781, 0.5781, 0.5781, 0.5625, 0.6094, 0.5781, 0.6094, 0.5781, 0.625, 0.5625, 0.625, 0.5625, 0.5938, 0.5781, 0.5938, 0.5781, 0.6094, 0.5625, 0.6094, 0.5781, 0.5938, 0.5938, 0.5938, 0.5938, 0.6094, 0.5781, 0.6094, 0.375, 0.5, 0.375, 0.5156, 0.125, 0.5156, 0.125, 0.5, 0.4688, 0.2031, 0.4844, 0.2031, 0.4844, 0.2188, 0.4688, 0.2188, 0.4688, 0.1875, 0.4844, 0.1875, 0.4844, 0.2031, 0.4688, 0.2031, 0.4844, 0.1875, 0.5, 0.1875, 0.5, 0.2031, 0.4844, 0.2031, 0.4375, 0.2031, 0.4531, 0.2031, 0.4531, 0.2188, 0.4375, 0.2188, 0.4375, 0.1875, 0.4531, 0.1875, 0.4531, 0.2031, 0.4375, 0.2031, 0.4531, 0.1875, 0.4688, 0.1875, 0.4688, 0.2031, 0.4531, 0.2031, 0.4375, 0.2344, 0.4531, 0.2344, 0.4531, 0.25, 0.4375, 0.25, 0.4375, 0.2188, 0.4531, 0.2188, 0.4531, 0.2344, 0.4375, 0.2344, 0.4531, 0.2188, 0.4688, 0.2188, 0.4688, 0.2344, 0.4531, 0.2344, 0.4688, 0.0625, 0.4844, 0.0625, 0.4844, 0.07812, 0.4688, 0.07812, 0.4844, 0.0625, 0.5, 0.0625, 0.5, 0.07812, 0.4844, 0.07812, 0.4375, 0.07812, 0.4531, 0.07812, 0.4531, 0.09375, 0.4375, 0.09375, 0.4375, 0.0625, 0.4531, 0.0625, 0.4531, 0.07812, 0.4375, 0.07812, 0.4531, 0.0625, 0.4688, 0.0625, 0.4688, 0.07812, 0.4531, 0.07812, 0.4375, 0.1094, 0.4531, 0.1094, 0.4531, 0.125, 0.4375, 0.125, 0.4375, 0.09375, 0.4531, 0.09375, 0.4531, 0.1094, 0.4375, 0.1094, 0.5938, 0.07812, 0.6094, 0.07812, 0.6094, 0.09375, 0.5938, 0.09375, 0.5938, 0.0625, 0.6094, 0.0625, 0.6094, 0.07812, 0.5938, 0.07812, 0.6094, 0.0625, 0.625, 0.0625, 0.625, 0.07812, 0.6094, 0.07812, 0.5625, 0.07812, 0.5781, 0.07812, 0.5781, 0.09375, 0.5625, 0.09375, 0.5625, 0.0625, 0.5781, 0.0625, 0.5781, 0.07812, 0.5625, 0.07812, 0.5781, 0.0625, 0.5938, 0.0625, 0.5938, 0.07812, 0.5781, 0.07812, 0.5625, 0.1094, 0.5781, 0.1094, 0.5781, 0.125, 0.5625, 0.125, 0.5625, 0.09375, 0.5781, 0.09375, 0.5781, 0.1094, 0.5625, 0.1094, 0.5781, 0.09375, 0.5938, 0.09375, 0.5938, 0.1094, 0.5781, 0.1094, 0.4375, 0.75, 0.4375, 1.0, 0.4219, 1.0, 0.4219, 0.75, 0.4219, 0.75, 0.4219, 1.0, 0.4062, 1.0, 0.4062, 0.75, 0.875, 0.5, 0.875, 0.5156, 0.625, 0.5156, 0.625, 0.5, 0.875, 0.5625, 0.875, 0.5781, 0.625, 0.5781, 0.625, 0.5625, 0.875, 0.5781, 0.875, 0.5938, 0.625, 0.5938, 0.625, 0.5781, 0.875, 0.5938, 0.875, 0.6094, 0.625, 0.6094, 0.625, 0.5938, 0.875, 0.5156, 0.875, 0.5312, 0.625, 0.5312, 0.625, 0.5156, 0.875, 0.6875, 0.875, 0.7031, 0.625, 0.7031, 0.625, 0.6875, 0.875, 0.6562, 0.875, 0.6719, 0.625, 0.6719, 0.625, 0.6562, 0.5312, 0.0625, 0.5469, 0.0625, 0.5469, 0.07812, 0.5312, 0.07812, 0.5469, 0.0625, 0.5625, 0.0625, 0.5625, 0.07812, 0.5469, 0.07812, 0.5, 0.0625, 0.5156, 0.0625, 0.5156, 0.07812, 0.5, 0.07812, 0.5156, 0.0625, 0.5312, 0.0625, 0.5312, 0.07812, 0.5156, 0.07812, 0.5312, 0.01562, 0.5469, 0.01562, 0.5469, 0.03125, 0.5312, 0.03125, 0.5312, 0.0, 0.5469, 0.0, 0.5469, 0.01562, 0.5312, 0.01562, 0.5469, 0.0, 0.5625, 0.0, 0.5625, 0.01562, 0.5469, 0.01562, 0.5, 0.01562, 0.5156, 0.01562, 0.5156, 0.03125, 0.5, 0.03125, 0.5, 0.0, 0.5156, 0.0, 0.5156, 0.01562, 0.5, 0.01562, 0.5156, 0.0, 0.5312, 0.0, 0.5312, 0.01562, 0.5156, 0.01562, 0.5, 0.04688, 0.5156, 0.04688, 0.5156, 0.0625, 0.5, 0.0625, 0.5, 0.03125, 0.5156, 0.03125, 0.5156, 0.04688, 0.5, 0.04688, 0.5156, 0.03125, 0.5312, 0.03125, 0.5312, 0.04688, 0.5156, 0.04688, 0.5938, 0.01562, 0.6094, 0.01562, 0.6094, 0.03125, 0.5938, 0.03125, 0.5938, 0.0, 0.6094, 0.0, 0.6094, 0.01562, 0.5938, 0.01562, 0.6094, 0.0, 0.625, 0.0, 0.625, 0.01562, 0.6094, 0.01562, 0.5625, 0.01562, 0.5781, 0.01562, 0.5781, 0.03125, 0.5625, 0.03125, 0.5625, 0.0, 0.5781, 0.0, 0.5781, 0.01562, 0.5625, 0.01562, 0.5781, 0.0, 0.5938, 0.0, 0.5938, 0.01562, 0.5781, 0.01562, 0.5625, 0.04688, 0.5781, 0.04688, 0.5781, 0.0625, 0.5625, 0.0625, 0.5625, 0.03125, 0.5781, 0.03125, 0.5781, 0.04688, 0.5625, 0.04688, 0.5781, 0.03125, 0.5938, 0.03125, 0.5938, 0.04688, 0.5781, 0.04688, 0.4062, 0.07812, 0.4219, 0.07812, 0.4219, 0.09375, 0.4062, 0.09375, 0.4062, 0.0625, 0.4219, 0.0625, 0.4219, 0.07812, 0.4062, 0.07812, 0.4219, 0.0625, 0.4375, 0.0625, 0.4375, 0.07812, 0.4219, 0.07812, 0.375, 0.07812, 0.3906, 0.07812, 0.3906, 0.09375, 0.375, 0.09375, 0.375, 0.0625, 0.3906, 0.0625, 0.3906, 0.07812, 0.375, 0.07812, 0.3906, 0.0625, 0.4062, 0.0625, 0.4062, 0.07812, 0.3906, 0.07812, 0.375, 0.1094, 0.3906, 0.1094, 0.3906, 0.125, 0.375, 0.125, 0.375, 0.09375, 0.3906, 0.09375, 0.3906, 0.1094, 0.375, 0.1094, 0.3906, 0.09375, 0.4062, 0.09375, 0.4062, 0.1094, 0.3906, 0.1094, 0.4062, 0.01562, 0.4219, 0.01562, 0.4219, 0.03125, 0.4062, 0.03125, 0.4062, 0.0, 0.4219, 0.0, 0.4219, 0.01562, 0.4062, 0.01562, 0.4219, 0.0, 0.4375, 0.0, 0.4375, 0.01562, 0.4219, 0.01562, 0.375, 0.01562, 0.3906, 0.01562, 0.3906, 0.03125, 0.375, 0.03125, 0.375, 0.0, 0.3906, 0.0, 0.3906, 0.01562, 0.375, 0.01562, 0.3906, 0.0, 0.4062, 0.0, 0.4062, 0.01562, 0.3906, 0.01562, 0.375, 0.04688, 0.3906, 0.04688, 0.3906, 0.0625, 0.375, 0.0625, 0.375, 0.03125, 0.3906, 0.03125, 0.3906, 0.04688, 0.375, 0.04688, 0.3906, 0.03125, 0.4062, 0.03125, 0.4062, 0.04688, 0.3906, 0.04688, 0.4688, 0.01562, 0.4844, 0.01562, 0.4844, 0.03125, 0.4688, 0.03125, 0.4688, 0.0, 0.4844, 0.0, 0.4844, 0.01562, 0.4688, 0.01562, 0.4844, 0.0, 0.5, 0.0, 0.5, 0.01562, 0.4844, 0.01562, 0.4375, 0.01562, 0.4531, 0.01562, 0.4531, 0.03125, 0.4375, 0.03125, 0.4375, 0.0, 0.4531, 0.0, 0.4531, 0.01562, 0.4375, 0.01562, 0.4531, 0.0, 0.4688, 0.0, 0.4688, 0.01562, 0.4531, 0.01562, 0.4375, 0.04688, 0.4531, 0.04688, 0.4531, 0.0625, 0.4375, 0.0625, 0.4375, 0.03125, 0.4531, 0.03125, 0.4531, 0.04688, 0.4375, 0.04688, 0.4531, 0.03125, 0.4688, 0.03125, 0.4688, 0.04688, 0.4531, 0.04688, 0.4062, 0.2031, 0.4219, 0.2031, 0.4219, 0.2188, 0.4062, 0.2188, 0.4062, 0.1875, 0.4219, 0.1875, 0.4219, 0.2031, 0.4062, 0.2031, 0.4219, 0.1875, 0.4375, 0.1875, 0.4375, 0.2031, 0.4219, 0.2031, 0.375, 0.2031, 0.3906, 0.2031, 0.3906, 0.2188, 0.375, 0.2188, 0.375, 0.1875, 0.3906, 0.1875, 0.3906, 0.2031, 0.375, 0.2031, 0.3906, 0.1875, 0.4062, 0.1875, 0.4062, 0.2031, 0.3906, 0.2031, 0.375, 0.2344, 0.3906, 0.2344, 0.3906, 0.25, 0.375, 0.25, 0.375, 0.2188, 0.3906, 0.2188, 0.3906, 0.2344, 0.375, 0.2344, 0.3906, 0.2188, 0.4062, 0.2188, 0.4062, 0.2344, 0.3906, 0.2344, 0.4062, 0.1406, 0.4219, 0.1406, 0.4219, 0.1562, 0.4062, 0.1562, 0.4062, 0.125, 0.4219, 0.125, 0.4219, 0.1406, 0.4062, 0.1406, 0.4219, 0.125, 0.4375, 0.125, 0.4375, 0.1406, 0.4219, 0.1406, 0.375, 0.1406, 0.3906, 0.1406, 0.3906, 0.1562, 0.375, 0.1562, 0.375, 0.125, 0.3906, 0.125, 0.3906, 0.1406, 0.375, 0.1406, 0.3906, 0.125, 0.4062, 0.125, 0.4062, 0.1406, 0.3906, 0.1406, 0.375, 0.1719, 0.3906, 0.1719, 0.3906, 0.1875, 0.375, 0.1875, 0.375, 0.1562, 0.3906, 0.1562, 0.3906, 0.1719, 0.375, 0.1719, 0.3906, 0.1562, 0.4062, 0.1562, 0.4062, 0.1719, 0.3906, 0.1719, 0.4375, 0.1406, 0.4531, 0.1406, 0.4531, 0.1562, 0.4375, 0.1562, 0.4375, 0.125, 0.4531, 0.125, 0.4531, 0.1406, 0.4375, 0.1406, 0.4375, 0.1719, 0.4531, 0.1719, 0.4531, 0.1875, 0.4375, 0.1875, 0.4375, 0.1562, 0.4531, 0.1562, 0.4531, 0.1719, 0.4375, 0.1719, 0.4531, 0.75, 0.4531, 1.0, 0.4375, 1.0, 0.4375, 0.75, 0.375, 0.5625, 0.375, 0.5781, 0.125, 0.5781, 0.125, 0.5625, 0.375, 0.5781, 0.375, 0.5938, 0.125, 0.5938, 0.125, 0.5781, 0.375, 0.5938, 0.375, 0.6094, 0.125, 0.6094, 0.125, 0.5938, 0.375, 0.5156, 0.375, 0.5312, 0.125, 0.5312, 0.125, 0.5156, 0.375, 0.6875, 0.375, 0.7031, 0.125, 0.7031, 0.125, 0.6875, 0.375, 0.6562, 0.375, 0.6719, 0.125, 0.6719, 0.125, 0.6562, 0.5312, 0.5625, 0.5469, 0.5625, 0.5469, 0.5781, 0.5312, 0.5781, 0.5469, 0.5625, 0.5625, 0.5625, 0.5625, 0.5781, 0.5469, 0.5781, 0.5, 0.5625, 0.5156, 0.5625, 0.5156, 0.5781, 0.5, 0.5781, 0.5156, 0.5625, 0.5312, 0.5625, 0.5312, 0.5781, 0.5156, 0.5781, 0.5312, 0.5156, 0.5469, 0.5156, 0.5469, 0.5312, 0.5312, 0.5312, 0.5312, 0.5, 0.5469, 0.5, 0.5469, 0.5156, 0.5312, 0.5156, 0.5469, 0.5, 0.5625, 0.5, 0.5625, 0.5156, 0.5469, 0.5156, 0.5, 0.5156, 0.5156, 0.5156, 0.5156, 0.5312, 0.5, 0.5312, 0.5, 0.5, 0.5156, 0.5, 0.5156, 0.5156, 0.5, 0.5156, 0.5156, 0.5, 0.5312, 0.5, 0.5312, 0.5156, 0.5156, 0.5156, 0.5, 0.5469, 0.5156, 0.5469, 0.5156, 0.5625, 0.5, 0.5625, 0.5, 0.5312, 0.5156, 0.5312, 0.5156, 0.5469, 0.5, 0.5469, 0.5156, 0.5312, 0.5312, 0.5312, 0.5312, 0.5469, 0.5156, 0.5469, 0.5938, 0.5156, 0.6094, 0.5156, 0.6094, 0.5312, 0.5938, 0.5312, 0.5938, 0.5, 0.6094, 0.5, 0.6094, 0.5156, 0.5938, 0.5156, 0.6094, 0.5, 0.625, 0.5, 0.625, 0.5156, 0.6094, 0.5156, 0.5625, 0.5156, 0.5781, 0.5156, 0.5781, 0.5312, 0.5625, 0.5312, 0.5625, 0.5, 0.5781, 0.5, 0.5781, 0.5156, 0.5625, 0.5156, 0.5781, 0.5, 0.5938, 0.5, 0.5938, 0.5156, 0.5781, 0.5156, 0.5625, 0.5469, 0.5781, 0.5469, 0.5781, 0.5625, 0.5625, 0.5625, 0.5625, 0.5312, 0.5781, 0.5312, 0.5781, 0.5469, 0.5625, 0.5469, 0.5781, 0.5312, 0.5938, 0.5312, 0.5938, 0.5469, 0.5781, 0.5469, 0.4062, 0.5781, 0.4219, 0.5781, 0.4219, 0.5938, 0.4062, 0.5938, 0.4062, 0.5625, 0.4219, 0.5625, 0.4219, 0.5781, 0.4062, 0.5781, 0.4219, 0.5625, 0.4375, 0.5625, 0.4375, 0.5781, 0.4219, 0.5781, 0.375, 0.5781, 0.3906, 0.5781, 0.3906, 0.5938, 0.375, 0.5938, 0.375, 0.5625, 0.3906, 0.5625, 0.3906, 0.5781, 0.375, 0.5781, 0.3906, 0.5625, 0.4062, 0.5625, 0.4062, 0.5781, 0.3906, 0.5781, 0.375, 0.6094, 0.3906, 0.6094, 0.3906, 0.625, 0.375, 0.625, 0.375, 0.5938, 0.3906, 0.5938, 0.3906, 0.6094, 0.375, 0.6094, 0.3906, 0.5938, 0.4062, 0.5938, 0.4062, 0.6094, 0.3906, 0.6094, 0.4062, 0.5156, 0.4219, 0.5156, 0.4219, 0.5312, 0.4062, 0.5312, 0.4062, 0.5, 0.4219, 0.5, 0.4219, 0.5156, 0.4062, 0.5156, 0.4219, 0.5, 0.4375, 0.5, 0.4375, 0.5156, 0.4219, 0.5156, 0.375, 0.5156, 0.3906, 0.5156, 0.3906, 0.5312, 0.375, 0.5312, 0.375, 0.5, 0.3906, 0.5, 0.3906, 0.5156, 0.375, 0.5156, 0.3906, 0.5, 0.4062, 0.5, 0.4062, 0.5156, 0.3906, 0.5156, 0.375, 0.5469, 0.3906, 0.5469, 0.3906, 0.5625, 0.375, 0.5625, 0.375, 0.5312, 0.3906, 0.5312, 0.3906, 0.5469, 0.375, 0.5469, 0.3906, 0.5312, 0.4062, 0.5312, 0.4062, 0.5469, 0.3906, 0.5469, 0.4688, 0.5156, 0.4844, 0.5156, 0.4844, 0.5312, 0.4688, 0.5312, 0.4688, 0.5, 0.4844, 0.5, 0.4844, 0.5156, 0.4688, 0.5156, 0.4844, 0.5, 0.5, 0.5, 0.5, 0.5156, 0.4844, 0.5156, 0.4375, 0.5156, 0.4531, 0.5156, 0.4531, 0.5312, 0.4375, 0.5312, 0.4375, 0.5, 0.4531, 0.5, 0.4531, 0.5156, 0.4375, 0.5156, 0.4531, 0.5, 0.4688, 0.5, 0.4688, 0.5156, 0.4531, 0.5156, 0.4375, 0.5469, 0.4531, 0.5469, 0.4531, 0.5625, 0.4375, 0.5625, 0.4375, 0.5312, 0.4531, 0.5312, 0.4531, 0.5469, 0.4375, 0.5469, 0.4531, 0.5312, 0.4688, 0.5312, 0.4688, 0.5469, 0.4531, 0.5469, 0.4062, 0.7031, 0.4219, 0.7031, 0.4219, 0.7188, 0.4062, 0.7188, 0.4062, 0.6875, 0.4219, 0.6875, 0.4219, 0.7031, 0.4062, 0.7031, 0.4219, 0.6875, 0.4375, 0.6875, 0.4375, 0.7031, 0.4219, 0.7031, 0.375, 0.7031, 0.3906, 0.7031, 0.3906, 0.7188, 0.375, 0.7188, 0.375, 0.6875, 0.3906, 0.6875, 0.3906, 0.7031, 0.375, 0.7031, 0.3906, 0.6875, 0.4062, 0.6875, 0.4062, 0.7031, 0.3906, 0.7031, 0.375, 0.7344, 0.3906, 0.7344, 0.3906, 0.75, 0.375, 0.75, 0.375, 0.7188, 0.3906, 0.7188, 0.3906, 0.7344, 0.375, 0.7344, 0.3906, 0.7188, 0.4062, 0.7188, 0.4062, 0.7344, 0.3906, 0.7344, 0.4062, 0.6406, 0.4219, 0.6406, 0.4219, 0.6562, 0.4062, 0.6562, 0.4062, 0.625, 0.4219, 0.625, 0.4219, 0.6406, 0.4062, 0.6406, 0.4219, 0.625, 0.4375, 0.625, 0.4375, 0.6406, 0.4219, 0.6406, 0.375, 0.6406, 0.3906, 0.6406, 0.3906, 0.6562, 0.375, 0.6562, 0.375, 0.625, 0.3906, 0.625, 0.3906, 0.6406, 0.375, 0.6406, 0.3906, 0.625, 0.4062, 0.625, 0.4062, 0.6406, 0.3906, 0.6406, 0.375, 0.6719, 0.3906, 0.6719, 0.3906, 0.6875, 0.375, 0.6875, 0.375, 0.6562, 0.3906, 0.6562, 0.3906, 0.6719, 0.375, 0.6719, 0.3906, 0.6562, 0.4062, 0.6562, 0.4062, 0.6719, 0.3906, 0.6719, 0.4375, 0.6406, 0.4531, 0.6406, 0.4531, 0.6562, 0.4375, 0.6562, 0.4375, 0.625, 0.4531, 0.625, 0.4531, 0.6406, 0.4375, 0.6406, 0.4375, 0.6719, 0.4531, 0.6719, 0.4531, 0.6875, 0.4375, 0.6875, 0.4375, 0.6562, 0.4531, 0.6562, 0.4531, 0.6719, 0.4375, 0.6719, 0.5312, 0.7031, 0.5469, 0.7031, 0.5469, 0.7188, 0.5312, 0.7188, 0.5312, 0.6875, 0.5469, 0.6875, 0.5469, 0.7031, 0.5312, 0.7031, 0.5469, 0.6875, 0.5625, 0.6875, 0.5625, 0.7031, 0.5469, 0.7031, 0.5, 0.7031, 0.5156, 0.7031, 0.5156, 0.7188, 0.5, 0.7188, 0.5, 0.6875, 0.5156, 0.6875, 0.5156, 0.7031, 0.5, 0.7031, 0.5156, 0.6875, 0.5312, 0.6875, 0.5312, 0.7031, 0.5156, 0.7031, 0.5, 0.7344, 0.5156, 0.7344, 0.5156, 0.75, 0.5, 0.75, 0.5, 0.7188, 0.5156, 0.7188, 0.5156, 0.7344, 0.5, 0.7344, 0.5156, 0.7188, 0.5312, 0.7188, 0.5312, 0.7344, 0.5156, 0.7344, 0.5, 0.6719, 0.5156, 0.6719, 0.5156, 0.6875, 0.5, 0.6875, 0.5938, 0.6406, 0.6094, 0.6406, 0.6094, 0.6562, 0.5938, 0.6562, 0.5938, 0.625, 0.6094, 0.625, 0.6094, 0.6406, 0.5938, 0.6406, 0.6094, 0.625, 0.625, 0.625, 0.625, 0.6406, 0.6094, 0.6406, 0.5625, 0.6406, 0.5781, 0.6406, 0.5781, 0.6562, 0.5625, 0.6562, 0.5625, 0.625, 0.5781, 0.625, 0.5781, 0.6406, 0.5625, 0.6406, 0.5781, 0.625, 0.5938, 0.625, 0.5938, 0.6406, 0.5781, 0.6406, 0.5625, 0.6719, 0.5781, 0.6719, 0.5781, 0.6875, 0.5625, 0.6875, 0.5625, 0.6562, 0.5781, 0.6562, 0.5781, 0.6719, 0.5625, 0.6719, 0.5781, 0.6562, 0.5938, 0.6562, 0.5938, 0.6719, 0.5781, 0.6719, 0.5781, 0.25, 0.5781, 0.5, 0.5625, 0.5, 0.5625, 0.25, 0.375, 0.7031, 0.375, 0.7188, 0.125, 0.7188, 0.125, 0.7031, 0.375, 0.6406, 0.375, 0.6562, 0.125, 0.6562, 0.125, 0.6406, 0.5312, 0.75, 0.5312, 1.0, 0.5156, 1.0, 0.5156, 0.75, 0.5312, 0.2031, 0.5469, 0.2031, 0.5469, 0.2188, 0.5312, 0.2188, 0.5312, 0.1875, 0.5469, 0.1875, 0.5469, 0.2031, 0.5312, 0.2031, 0.5469, 0.1875, 0.5625, 0.1875, 0.5625, 0.2031, 0.5469, 0.2031, 0.5, 0.2031, 0.5156, 0.2031, 0.5156, 0.2188, 0.5, 0.2188, 0.5, 0.1875, 0.5156, 0.1875, 0.5156, 0.2031, 0.5, 0.2031, 0.5156, 0.1875, 0.5312, 0.1875, 0.5312, 0.2031, 0.5156, 0.2031, 0.5, 0.2344, 0.5156, 0.2344, 0.5156, 0.25, 0.5, 0.25, 0.5, 0.2188, 0.5156, 0.2188, 0.5156, 0.2344, 0.5, 0.2344, 0.5156, 0.2188, 0.5312, 0.2188, 0.5312, 0.2344, 0.5156, 0.2344, 0.5, 0.1719, 0.5156, 0.1719, 0.5156, 0.1875, 0.5, 0.1875, 0.5938, 0.1406, 0.6094, 0.1406, 0.6094, 0.1562, 0.5938, 0.1562, 0.5938, 0.125, 0.6094, 0.125, 0.6094, 0.1406, 0.5938, 0.1406, 0.6094, 0.125, 0.625, 0.125, 0.625, 0.1406, 0.6094, 0.1406, 0.5625, 0.1406, 0.5781, 0.1406, 0.5781, 0.1562, 0.5625, 0.1562, 0.5625, 0.125, 0.5781, 0.125, 0.5781, 0.1406, 0.5625, 0.1406, 0.5781, 0.125, 0.5938, 0.125, 0.5938, 0.1406, 0.5781, 0.1406, 0.5625, 0.1719, 0.5781, 0.1719, 0.5781, 0.1875, 0.5625, 0.1875, 0.5625, 0.1562, 0.5781, 0.1562, 0.5781, 0.1719, 0.5625, 0.1719, 0.5781, 0.1562, 0.5938, 0.1562, 0.5938, 0.1719, 0.5781, 0.1719, 0.5781, 0.75, 0.5781, 1.0, 0.5625, 1.0, 0.5625, 0.75, 0.875, 0.7031, 0.875, 0.7188, 0.625, 0.7188, 0.625, 0.7031, 0.875, 0.6406, 0.875, 0.6562, 0.625, 0.6562, 0.625, 0.6406, 0.5938, 0.1719, 0.6094, 0.1719, 0.6094, 0.1875, 0.5938, 0.1875, 0.5938, 0.1562, 0.6094, 0.1562, 0.6094, 0.1719, 0.5938, 0.1719, 0.6094, 0.1562, 0.625, 0.1562, 0.625, 0.1719, 0.6094, 0.1719, 0.5312, 0.1719, 0.5469, 0.1719, 0.5469, 0.1875, 0.5312, 0.1875, 0.5312, 0.2344, 0.5469, 0.2344, 0.5469, 0.25, 0.5312, 0.25, 0.5312, 0.2188, 0.5469, 0.2188, 0.5469, 0.2344, 0.5312, 0.2344, 0.5469, 0.2188, 0.5625, 0.2188, 0.5625, 0.2344, 0.5469, 0.2344, 0.5938, 0.6719, 0.6094, 0.6719, 0.6094, 0.6875, 0.5938, 0.6875, 0.5938, 0.6562, 0.6094, 0.6562, 0.6094, 0.6719, 0.5938, 0.6719, 0.6094, 0.6562, 0.625, 0.6562, 0.625, 0.6719, 0.6094, 0.6719, 0.5312, 0.6719, 0.5469, 0.6719, 0.5469, 0.6875, 0.5312, 0.6875, 0.5312, 0.7344, 0.5469, 0.7344, 0.5469, 0.75, 0.5312, 0.75, 0.5312, 0.7188, 0.5469, 0.7188, 0.5469, 0.7344, 0.5312, 0.7344, 0.5469, 0.7188, 0.5625, 0.7188, 0.5625, 0.7344, 0.5469, 0.7344, 0.4688, 0.6719, 0.4844, 0.6719, 0.4844, 0.6875, 0.4688, 0.6875, 0.4062, 0.6719, 0.4219, 0.6719, 0.4219, 0.6875, 0.4062, 0.6875, 0.4062, 0.6562, 0.4219, 0.6562, 0.4219, 0.6719, 0.4062, 0.6719, 0.4219, 0.6562, 0.4375, 0.6562, 0.4375, 0.6719, 0.4219, 0.6719, 0.4062, 0.7344, 0.4219, 0.7344, 0.4219, 0.75, 0.4062, 0.75, 0.4062, 0.7188, 0.4219, 0.7188, 0.4219, 0.7344, 0.4062, 0.7344, 0.4219, 0.7188, 0.4375, 0.7188, 0.4375, 0.7344, 0.4219, 0.7344, 0.4688, 0.5469, 0.4844, 0.5469, 0.4844, 0.5625, 0.4688, 0.5625, 0.4688, 0.5312, 0.4844, 0.5312, 0.4844, 0.5469, 0.4688, 0.5469, 0.4844, 0.5312, 0.5, 0.5312, 0.5, 0.5469, 0.4844, 0.5469, 0.4062, 0.5469, 0.4219, 0.5469, 0.4219, 0.5625, 0.4062, 0.5625, 0.4062, 0.5312, 0.4219, 0.5312, 0.4219, 0.5469, 0.4062, 0.5469, 0.4219, 0.5312, 0.4375, 0.5312, 0.4375, 0.5469, 0.4219, 0.5469, 0.4062, 0.6094, 0.4219, 0.6094, 0.4219, 0.625, 0.4062, 0.625, 0.4062, 0.5938, 0.4219, 0.5938, 0.4219, 0.6094, 0.4062, 0.6094, 0.4219, 0.5938, 0.4375, 0.5938, 0.4375, 0.6094, 0.4219, 0.6094, 0.5938, 0.5469, 0.6094, 0.5469, 0.6094, 0.5625, 0.5938, 0.5625, 0.5938, 0.5312, 0.6094, 0.5312, 0.6094, 0.5469, 0.5938, 0.5469, 0.6094, 0.5312, 0.625, 0.5312, 0.625, 0.5469, 0.6094, 0.5469, 0.5312, 0.5469, 0.5469, 0.5469, 0.5469, 0.5625, 0.5312, 0.5625, 0.5312, 0.5312, 0.5469, 0.5312, 0.5469, 0.5469, 0.5312, 0.5469, 0.5469, 0.5312, 0.5625, 0.5312, 0.5625, 0.5469, 0.5469, 0.5469, 0.125, 0.5469, 0.375, 0.5469, 0.375, 0.5625, 0.125, 0.5625, 0.4688, 0.1719, 0.4844, 0.1719, 0.4844, 0.1875, 0.4688, 0.1875, 0.4062, 0.1719, 0.4219, 0.1719, 0.4219, 0.1875, 0.4062, 0.1875, 0.4062, 0.1562, 0.4219, 0.1562, 0.4219, 0.1719, 0.4062, 0.1719, 0.4219, 0.1562, 0.4375, 0.1562, 0.4375, 0.1719, 0.4219, 0.1719, 0.4062, 0.2344, 0.4219, 0.2344, 0.4219, 0.25, 0.4062, 0.25, 0.4062, 0.2188, 0.4219, 0.2188, 0.4219, 0.2344, 0.4062, 0.2344, 0.4219, 0.2188, 0.4375, 0.2188, 0.4375, 0.2344, 0.4219, 0.2344, 0.4688, 0.04688, 0.4844, 0.04688, 0.4844, 0.0625, 0.4688, 0.0625, 0.4688, 0.03125, 0.4844, 0.03125, 0.4844, 0.04688, 0.4688, 0.04688, 0.4844, 0.03125, 0.5, 0.03125, 0.5, 0.04688, 0.4844, 0.04688, 0.4062, 0.04688, 0.4219, 0.04688, 0.4219, 0.0625, 0.4062, 0.0625, 0.4062, 0.03125, 0.4219, 0.03125, 0.4219, 0.04688, 0.4062, 0.04688, 0.4219, 0.03125, 0.4375, 0.03125, 0.4375, 0.04688, 0.4219, 0.04688, 0.4062, 0.1094, 0.4219, 0.1094, 0.4219, 0.125, 0.4062, 0.125, 0.4062, 0.09375, 0.4219, 0.09375, 0.4219, 0.1094, 0.4062, 0.1094, 0.4219, 0.09375, 0.4375, 0.09375, 0.4375, 0.1094, 0.4219, 0.1094, 0.5938, 0.04688, 0.6094, 0.04688, 0.6094, 0.0625, 0.5938, 0.0625, 0.5938, 0.03125, 0.6094, 0.03125, 0.6094, 0.04688, 0.5938, 0.04688, 0.6094, 0.03125, 0.625, 0.03125, 0.625, 0.04688, 0.6094, 0.04688, 0.5312, 0.04688, 0.5469, 0.04688, 0.5469, 0.0625, 0.5312, 0.0625, 0.5312, 0.03125, 0.5469, 0.03125, 0.5469, 0.04688, 0.5312, 0.04688, 0.5469, 0.03125, 0.5625, 0.03125, 0.5625, 0.04688, 0.5469, 0.04688, 0.625, 0.5469, 0.875, 0.5469, 0.875, 0.5625, 0.625, 0.5625, 0.625, 0.6094, 0.875, 0.6094, 0.875, 0.625, 0.625, 0.625, 0.5, 0.75, 0.5, 1.0, 0.4844, 1.0, 0.4844, 0.75, 0.5938, 0.1094, 0.6094, 0.1094, 0.6094, 0.125, 0.5938, 0.125, 0.5938, 0.09375, 0.6094, 0.09375, 0.6094, 0.1094, 0.5938, 0.1094, 0.6094, 0.09375, 0.625, 0.09375, 0.625, 0.1094, 0.6094, 0.1094, 0.4688, 0.2344, 0.4844, 0.2344, 0.4844, 0.25, 0.4688, 0.25, 0.4688, 0.2188, 0.4844, 0.2188, 0.4844, 0.2344, 0.4688, 0.2344, 0.4844, 0.2188, 0.5, 0.2188, 0.5, 0.2344, 0.4844, 0.2344, 0.125, 0.6094, 0.375, 0.6094, 0.375, 0.625, 0.125, 0.625, 0.5938, 0.6094, 0.6094, 0.6094, 0.6094, 0.625, 0.5938, 0.625, 0.5938, 0.5938, 0.6094, 0.5938, 0.6094, 0.6094, 0.5938, 0.6094, 0.6094, 0.5938, 0.625, 0.5938, 0.625, 0.6094, 0.6094, 0.6094, 0.4688, 0.7344, 0.4844, 0.7344, 0.4844, 0.75, 0.4688, 0.75, 0.4688, 0.7188, 0.4844, 0.7188, 0.4844, 0.7344, 0.4688, 0.7344, 0.4844, 0.7188, 0.5, 0.7188, 0.5, 0.7344, 0.4844, 0.7344, 0.5, 0.25, 0.5, 0.5, 0.4844, 0.5, 0.4844, 0.25, 0.625, 0.25, 0.625, 0.5, 0.6094, 0.5, 0.6094, 0.25, 0.5938, 0.7344, 0.6094, 0.7344, 0.6094, 0.75, 0.5938, 0.75, 0.5938, 0.7188, 0.6094, 0.7188, 0.6094, 0.7344, 0.5938, 0.7344, 0.6094, 0.7188, 0.625, 0.7188, 0.625, 0.7344, 0.6094, 0.7344, 0.6094, 0.75, 0.6094, 1.0, 0.5938, 1.0, 0.5938, 0.75, 0.5938, 0.2344, 0.6094, 0.2344, 0.6094, 0.25, 0.5938, 0.25, 0.5938, 0.2188, 0.6094, 0.2188, 0.6094, 0.2344, 0.5938, 0.2344, 0.6094, 0.2188, 0.625, 0.2188, 0.625, 0.2344, 0.6094, 0.2344, 0.625, 0.75, 0.625, 1.0, 0.6094, 1.0, 0.6094, 0.75, 0.5625, 0.6406, 0.5625, 0.6562, 0.5625, 0.09375, 0.5625, 0.1094, 0.5625, 0.6562, 0.5625, 0.6719, 0.5625, 0.07812, 0.5625, 0.09375, 0.5625, 0.6719, 0.5469, 0.6719, 0.5469, 0.07812, 0.5625, 0.07812, 0.5469, 0.6719, 0.5312, 0.6719, 0.5312, 0.07812, 0.5469, 0.07812, 0.5312, 0.6719, 0.5156, 0.6719, 0.5156, 0.07812, 0.5312, 0.07812, 0.5156, 0.6719, 0.5, 0.6719, 0.5, 0.07812, 0.5156, 0.07812, 0.5, 0.6719, 0.4844, 0.6719, 0.4844, 0.07812, 0.5, 0.07812, 0.4844, 0.6719, 0.4688, 0.6719, 0.4688, 0.07812, 0.4844, 0.07812, 0.4688, 0.6719, 0.4531, 0.6719, 0.4531, 0.07812, 0.4688, 0.07812, 0.4531, 0.6719, 0.4531, 0.6562, 0.4531, 0.09375, 0.4531, 0.07812, 0.4531, 0.6562, 0.4531, 0.6406, 0.4531, 0.1094, 0.4531, 0.09375, 0.4531, 0.6406, 0.4531, 0.625, 0.4531, 0.125, 0.4531, 0.1094, 0.4531, 0.625, 0.4531, 0.6094, 0.4531, 0.1406, 0.4531, 0.125, 0.4531, 0.6094, 0.4531, 0.5938, 0.4531, 0.1562, 0.4531, 0.1406, 0.4531, 0.5938, 0.4531, 0.5781, 0.4531, 0.1719, 0.4531, 0.1562, 0.4531, 0.5781, 0.4688, 0.5781, 0.4688, 0.1719, 0.4531, 0.1719, 0.4688, 0.5781, 0.4844, 0.5781, 0.4844, 0.1719, 0.4688, 0.1719, 0.4844, 0.5781, 0.5, 0.5781, 0.5, 0.1719, 0.4844, 0.1719, 0.5, 0.5781, 0.5156, 0.5781, 0.5156, 0.1719, 0.5, 0.1719, 0.5156, 0.5781, 0.5312, 0.5781, 0.5312, 0.1719, 0.5156, 0.1719, 0.5312, 0.5781, 0.5469, 0.5781, 0.5469, 0.1719, 0.5312, 0.1719, 0.5469, 0.5781, 0.5625, 0.5781, 0.5625, 0.1719, 0.5469, 0.1719, 0.5625, 0.5781, 0.5625, 0.5938, 0.5625, 0.1562, 0.5625, 0.1719, 0.5625, 0.5938, 0.5625, 0.6094, 0.5625, 0.1406, 0.5625, 0.1562, 0.5625, 0.6094, 0.5625, 0.625, 0.5625, 0.125, 0.5625, 0.1406, 0.5625, 0.625, 0.5625, 0.6406, 0.5625, 0.1094, 0.5625, 0.125])
me_cube.materials.append(mat_material)
me_cube.use_remesh_preserve_volume = False
me_cube.use_remesh_preserve_attributes = False
me_cube.use_mirror_vertex_groups = False
me_cube.update()
me_cube_001 = bpy.data.meshes.new('Cube.001')
me_cube_001.from_pydata([(-0.5643, -2.534, -0.1924), (-0.5643, -2.575, -0.1513), (-0.5956, -2.534, -0.1513), (-0.5643, -2.575, 0.1513), (-0.5643, -2.534, 0.1924), (-0.5956, -2.534, 0.1513), (-0.5643, 2.534, -0.1924), (-0.5956, 2.534, -0.1513), (-0.5643, 2.575, -0.1513), (-0.5643, 2.534, 0.1924), (-0.5643, 2.575, 0.1513), (-0.5956, 2.534, 0.1513), (0.5643, -2.534, -0.1924), (0.5956, -2.534, -0.1513), (0.5643, -2.575, -0.1513), (0.5643, -2.534, 0.1924), (0.5643, -2.575, 0.1513), (0.5956, -2.534, 0.1513), (0.5643, 2.534, -0.1924), (0.5643, 2.575, -0.1513), (0.5956, 2.534, -0.1513), (0.5643, 2.534, 0.1924), (0.5956, 2.534, 0.1513), (0.5643, 2.575, 0.1513)], [], [(14, 16, 3, 1), (20, 22, 17, 13), (21, 9, 4, 15), (2, 5, 11, 7), (8, 10, 23, 19), (0, 1, 2), (3, 4, 5), (6, 7, 8), (9, 10, 11), (12, 13, 14), (15, 16, 17), (18, 19, 20), (21, 22, 23), (6, 0, 2, 7), (1, 3, 5, 2), (4, 9, 11, 5), (10, 8, 7, 11), (18, 6, 8, 19), (9, 21, 23, 10), (22, 20, 19, 23), (12, 18, 20, 13), (21, 15, 17, 22), (16, 14, 13, 17), (0, 12, 14, 1), (15, 4, 3, 16), (6, 18, 12, 0)])
_uv = me_cube_001.uv_layers.new(name='UVMap')
_uv.uv.foreach_set('vector', [0.4017, 0.7566, 0.5983, 0.7566, 0.5983, 0.9934, 0.4017, 0.9934, 0.4017, 0.502, 0.5983, 0.502, 0.5983, 0.748, 0.4017, 0.748, 0.6316, 0.502, 0.8684, 0.502, 0.8684, 0.748, 0.6316, 0.748, 0.4017, 0.001994, 0.5983, 0.001994, 0.5983, 0.248, 0.4017, 0.248, 0.4017, 0.2566, 0.5983, 0.2566, 0.5983, 0.4934, 0.4017, 0.4934, 0.1316, 0.748, 0.1316, 0.75, 0.125, 0.748, 0.5983, 0.9934, 0.625, 0.9934, 0.5983, 1.0, 0.1316, 0.502, 0.125, 0.502, 0.1316, 0.5, 0.8684, 0.502, 0.8684, 0.5, 0.875, 0.502, 0.3684, 0.748, 0.375, 0.748, 0.3684, 0.75, 0.6316, 0.748, 0.6316, 0.75, 0.625, 0.748, 0.3684, 0.502, 0.3684, 0.5, 0.375, 0.502, 0.6316, 0.502, 0.625, 0.502, 0.6316, 0.5, 0.1316, 0.502, 0.1316, 0.748, 0.125, 0.748, 0.125, 0.502, 0.4017, 0.9934, 0.5983, 0.9934, 0.5983, 1.0, 0.4017, 1.0, 0.8684, 0.748, 0.8684, 0.502, 0.875, 0.502, 0.875, 0.748, 0.5983, 0.2566, 0.4017, 0.2566, 0.4017, 0.248, 0.5983, 0.248, 0.3684, 0.502, 0.1316, 0.502, 0.1316, 0.5, 0.3684, 0.5, 0.8684, 0.502, 0.6316, 0.502, 0.6316, 0.5, 0.8684, 0.5, 0.5983, 0.502, 0.4017, 0.502, 0.4017, 0.4934, 0.5983, 0.4934, 0.3684, 0.748, 0.3684, 0.502, 0.4017, 0.502, 0.4017, 0.748, 0.6316, 0.502, 0.6316, 0.748, 0.5983, 0.748, 0.5983, 0.502, 0.5983, 0.7566, 0.4017, 0.7566, 0.4017, 0.748, 0.5983, 0.748, 0.1316, 0.748, 0.3684, 0.748, 0.3684, 0.75, 0.1316, 0.75, 0.6316, 0.748, 0.8684, 0.748, 0.8684, 0.75, 0.6316, 0.75, 0.1316, 0.502, 0.3684, 0.502, 0.3684, 0.748, 0.1316, 0.748])
me_cube_001.use_remesh_fix_poles = True
me_cube_001.use_remesh_preserve_attributes = False
me_cube_001.use_mirror_vertex_groups = False
me_cube_001.update()
me_cube_002 = bpy.data.meshes.new('Cube.002')
me_cube_002.from_pydata([(-0.2355, -2.573, -4.463), (-0.2355, -2.573, 4.463), (-0.2355, 2.573, -4.463), (-0.2355, 2.573, 4.463), (0.2355, -2.573, -4.463), (0.2355, -2.573, 4.463), (0.2355, 2.573, -4.463), (0.2355, 2.573, 4.463), (-0.069, -2.356, -4.086), (-0.069, 2.356, -4.086), (-0.069, -2.356, 4.086), (-0.069, 2.356, 4.086), (0.069, 2.356, 4.086), (0.069, 2.356, -4.086), (0.069, -2.356, -4.086), (0.069, -2.356, 4.086), (-0.069, -0.08144, -4.086), (-0.069, 0.08144, -4.086), (-0.069, -2.356, 0.09233), (-0.069, -2.356, -0.09233), (-0.069, 0.08144, 4.086), (-0.069, -0.08144, 4.086), (-0.069, 2.356, -0.09233), (-0.069, 2.356, 0.09233), (0.069, 2.356, 0.09233), (0.069, 2.356, -0.09233), (0.069, 0.08144, -4.086), (0.069, -0.08144, -4.086), (0.069, -0.08144, 4.086), (0.069, 0.08144, 4.086), (0.069, -2.356, -0.09233), (0.069, -2.356, 0.09233), (-0.069, 0.08144, 0.09233), (-0.069, 0.08144, -0.09233), (-0.069, -0.08144, -0.09233), (-0.069, -0.08144, 0.09233), (0.069, -0.08144, 0.09233), (0.069, -0.08144, -0.09233), (0.069, 0.08144, -0.09233), (0.069, 0.08144, 0.09233), (-0.3388, -2.423, -4.202), (-0.2989, -2.356, -4.086), (-0.3388, -2.423, 4.202), (-0.2989, -2.356, 4.086), (-0.2989, 2.356, -4.086), (-0.3388, 2.423, -4.202), (-0.3388, 2.423, 4.202), (-0.2989, 2.356, 4.086), (0.2989, -2.356, -4.086), (0.3388, -2.423, -4.202), (0.3388, -2.423, 4.202), (0.2989, -2.356, 4.086), (0.2989, 2.356, -4.086), (0.3388, 2.423, -4.202), (0.3388, 2.423, 4.202), (0.2989, 2.356, 4.086), (-0.1158, 2.313, -0.06428), (-0.08366, 2.356, -0.09233), (-0.08366, 2.356, 0.09233), (-0.1158, 2.313, 0.06428), (0.1158, 0.1244, -0.06428), (0.1158, 0.03852, -0.09833), (0.1158, 0.03852, -0.1842), (0.08366, 0.08144, -0.09233), (0.1158, -0.03852, -0.09833), (0.1158, -0.1244, -0.06428), (0.08366, -0.08144, -0.09233), (0.1158, -0.03852, -0.1842), (0.1158, -0.1244, 0.06428), (0.1158, -0.03852, 0.09833), (0.1158, -0.03852, 0.1842), (0.08366, -0.08144, 0.09233), (0.1158, 0.1244, 0.06428), (0.08366, 0.08144, 0.09233), (0.1158, 0.03852, 0.1842), (0.1158, 0.03852, 0.09833), (-0.1158, -0.03852, -0.09833), (-0.1158, -0.03852, -0.1842), (-0.08366, -0.08144, -0.09233), (-0.1158, -0.1244, -0.06428), (-0.1158, 0.03852, -0.1842), (-0.1158, 0.03852, -0.09833), (-0.1158, 0.1244, -0.06428), (-0.08366, 0.08144, -0.09233), (-0.1158, 0.1244, 0.06428), (-0.1158, 0.03852, 0.09833), (-0.1158, 0.03852, 0.1842), (-0.08366, 0.08144, 0.09233), (-0.1158, -0.03852, 0.1842), (-0.1158, -0.03852, 0.09833), (-0.1158, -0.1244, 0.06428), (-0.08366, -0.08144, 0.09233), (-0.1158, -2.313, -0.06428), (-0.08366, -2.356, -0.09233), (-0.08366, -2.356, 0.09233), (-0.1158, -2.313, 0.06428), (-0.08366, 0.08144, -4.086), (-0.1158, 0.03852, -4.043), (-0.1158, -0.03852, -4.043), (-0.08366, -0.08144, -4.086), (-0.1158, -0.03852, 4.043), (-0.08366, -0.08144, 4.086), (-0.08366, 0.08144, 4.086), (-0.1158, 0.03852, 4.043), (0.08366, -2.356, 0.09233), (0.1158, -2.313, 0.06428), (0.1158, -2.313, -0.06428), (0.08366, -2.356, -0.09233), (0.1158, 2.313, -0.06428), (0.08366, 2.356, -0.09233), (0.08366, 2.356, 0.09233), (0.1158, 2.313, 0.06428), (0.1158, -0.03852, -4.043), (0.08366, -0.08144, -4.086), (0.08366, 0.08144, -4.086), (0.1158, 0.03852, -4.043), (0.1158, 0.03852, 4.043), (0.08366, 0.08144, 4.086), (0.08366, -0.08144, 4.086), (0.1158, -0.03852, 4.043)], [], [(4, 5, 1, 0), (52, 55, 12, 24, 25, 13), (7, 3, 1, 5), (39, 24, 23, 32), (2, 3, 7, 6), (41, 43, 10, 18, 19, 8), (2, 0, 40, 45), (43, 47, 11, 20, 21, 10), (47, 44, 9, 22, 23, 11), (48, 52, 13, 26, 27, 14), (55, 51, 15, 28, 29, 12), (51, 48, 14, 30, 31, 15), (2, 6, 4, 0), (4, 6, 53, 49), (5, 4, 49, 50), (29, 39, 32, 20), (34, 19, 93, 78), (12, 29, 20, 11), (24, 12, 11, 23), (31, 36, 35, 18), (15, 31, 18, 10), (1, 3, 46, 42), (44, 41, 8, 16, 17, 9), (3, 2, 45, 46), (7, 5, 50, 54), (54, 53, 6, 7), (28, 15, 10, 21), (25, 24, 110, 109), (38, 25, 109, 63), (33, 17, 96, 83), (119, 70, 74, 116), (29, 28, 118, 117), (19, 18, 94, 93), (18, 35, 91, 94), (36, 31, 104, 71), (17, 16, 99, 96), (35, 21, 101, 91), (36, 28, 21, 35), (67, 112, 115, 62), (23, 22, 57, 58), (85, 81, 76, 89), (16, 34, 78, 99), (20, 32, 87, 102), (30, 37, 66, 107), (26, 38, 63, 114), (68, 105, 106, 65), (28, 36, 71, 118), (103, 86, 88, 100), (37, 27, 113, 66), (21, 20, 102, 101), (24, 39, 73, 110), (111, 72, 60, 108), (27, 26, 114, 113), (95, 90, 79, 92), (80, 97, 98, 77), (32, 23, 58, 87), (39, 29, 117, 73), (31, 30, 107, 104), (84, 59, 56, 82), (69, 64, 61, 75), (38, 26, 17, 33), (26, 13, 9, 17), (13, 25, 22, 9), (25, 38, 33, 22), (30, 14, 8, 19), (14, 27, 16, 8), (27, 37, 34, 16), (37, 30, 19, 34), (41, 44, 45, 40), (43, 41, 40, 42), (47, 43, 42, 46), (44, 47, 46, 45), (55, 52, 53, 54), (52, 48, 49, 53), (51, 55, 54, 50), (48, 51, 50, 49), (0, 1, 42, 40), (60, 61, 62, 63), (64, 65, 66, 67), (68, 69, 70, 71), (72, 73, 74, 75), (76, 77, 78, 79), (80, 81, 82, 83), (84, 85, 86, 87), (88, 89, 90, 91), (109, 110, 111, 108), (71, 104, 105, 68), (101, 102, 103, 100), (83, 96, 97, 80), (93, 94, 95, 92), (87, 58, 59, 84), (68, 65, 64, 69), (80, 77, 76, 81), (107, 66, 65, 106), (91, 101, 100, 88), (99, 78, 77, 98), (78, 93, 92, 79), (57, 83, 82, 56), (60, 72, 75, 61), (74, 70, 69, 75), (84, 82, 81, 85), (94, 91, 90, 95), (102, 87, 86, 103), (104, 107, 106, 105), (96, 99, 98, 97), (88, 86, 85, 89), (58, 57, 56, 59), (67, 62, 61, 64), (79, 90, 89, 76), (110, 73, 72, 111), (63, 109, 108, 60), (66, 113, 112, 67), (113, 114, 115, 112), (114, 63, 62, 115), (117, 118, 119, 116), (118, 71, 70, 119), (73, 117, 116, 74), (22, 33, 83, 57)])
_uv = me_cube_002.uv_layers.new(name='UVMap')
_uv.uv.foreach_set('vector', [0.375, 0.7605, 0.625, 0.7605, 0.625, 0.9895, 0.375, 0.9895, 0.3855, 0.5105, 0.6145, 0.5105, 0.6145, 0.5105, 0.504, 0.5105, 0.496, 0.5105, 0.3855, 0.5105, 0.6355, 0.5, 0.8645, 0.5, 0.8645, 0.75, 0.6355, 0.75, 0.504, 0.621, 0.504, 0.5105, 0.504, 0.2395, 0.504, 0.129, 0.375, 0.2605, 0.625, 0.2605, 0.625, 0.4895, 0.375, 0.4895, 0.3855, 1.0, 0.6145, 1.0, 0.6145, 1.0, 0.504, 1.0, 0.496, 1.0, 0.3855, 1.0, 0.1355, 0.5, 0.1355, 0.75, 0.1283, 0.7427, 0.1283, 0.5073, 0.875, 0.7395, 0.875, 0.5105, 0.875, 0.5105, 0.875, 0.621, 0.875, 0.629, 0.875, 0.7395, 0.6145, 0.2395, 0.3855, 0.2395, 0.3855, 0.2395, 0.496, 0.2395, 0.504, 0.2395, 0.6145, 0.2395, 0.3855, 0.7395, 0.3855, 0.5105, 0.3855, 0.5105, 0.3855, 0.621, 0.3855, 0.629, 0.3855, 0.7395, 0.6145, 0.5105, 0.6145, 0.7395, 0.6145, 0.7395, 0.6145, 0.629, 0.6145, 0.621, 0.6145, 0.5105, 0.6145, 0.7395, 0.3855, 0.7395, 0.3855, 0.7395, 0.496, 0.7395, 0.504, 0.7395, 0.6145, 0.7395, 0.1355, 0.5, 0.3645, 0.5, 0.3645, 0.75, 0.1355, 0.75, 0.3645, 0.75, 0.3645, 0.5, 0.379, 0.5073, 0.379, 0.7427, 0.625, 0.7605, 0.375, 0.7605, 0.3823, 0.746, 0.6177, 0.746, 0.6145, 0.621, 0.504, 0.621, 0.504, 0.129, 0.6145, 0.129, 0.496, 0.121, 0.496, 0.01054, 0.496, 0.01054, 0.496, 0.121, 0.6145, 0.5105, 0.6145, 0.621, 0.875, 0.621, 0.875, 0.5105, 0.504, 0.5105, 0.6145, 0.5105, 0.6145, 0.2395, 0.504, 0.2395, 0.504, 0.7395, 0.504, 0.629, 0.504, 0.121, 0.504, 0.01054, 0.6145, 0.7395, 0.504, 0.7395, 0.504, 1.0, 0.6145, 1.0, 0.8645, 0.75, 0.8645, 0.5, 0.8717, 0.5073, 0.8717, 0.7427, 0.125, 0.5105, 0.125, 0.7395, 0.125, 0.7395, 0.125, 0.629, 0.125, 0.621, 0.125, 0.5105, 0.625, 0.2605, 0.375, 0.2605, 0.3823, 0.246, 0.6177, 0.246, 0.6355, 0.5, 0.6355, 0.75, 0.621, 0.7427, 0.621, 0.5073, 0.6177, 0.504, 0.3823, 0.504, 0.375, 0.4895, 0.625, 0.4895, 0.6145, 0.629, 0.6145, 0.7395, 0.875, 0.7395, 0.875, 0.629, 0.496, 0.5105, 0.504, 0.5105, 0.504, 0.5105, 0.496, 0.5105, 0.496, 0.621, 0.496, 0.5105, 0.496, 0.5105, 0.496, 0.621, 0.496, 0.129, 0.3855, 0.129, 0.3855, 0.129, 0.496, 0.129, 0.6133, 0.6269, 0.5052, 0.6269, 0.5052, 0.6231, 0.6133, 0.6231, 0.6145, 0.621, 0.6145, 0.629, 0.6145, 0.629, 0.6145, 0.621, 0.496, 1.0, 0.504, 1.0, 0.504, 1.0, 0.496, 1.0, 0.504, 0.01054, 0.504, 0.121, 0.504, 0.121, 0.504, 0.01054, 0.504, 0.629, 0.504, 0.7395, 0.504, 0.7395, 0.504, 0.629, 0.125, 0.621, 0.125, 0.629, 0.125, 0.629, 0.125, 0.621, 0.504, 0.121, 0.6145, 0.121, 0.6145, 0.121, 0.504, 0.121, 0.504, 0.629, 0.6145, 0.629, 0.6145, 0.121, 0.504, 0.121, 0.4948, 0.6269, 0.3867, 0.6269, 0.3867, 0.6231, 0.4948, 0.6231, 0.504, 0.2395, 0.496, 0.2395, 0.496, 0.2395, 0.504, 0.2395, 0.5028, 0.1269, 0.4972, 0.1269, 0.4972, 0.1231, 0.5028, 0.1231, 0.3855, 0.121, 0.496, 0.121, 0.496, 0.121, 0.3855, 0.121, 0.6145, 0.129, 0.504, 0.129, 0.504, 0.129, 0.6145, 0.129, 0.496, 0.7395, 0.496, 0.629, 0.496, 0.629, 0.496, 0.7395, 0.3855, 0.621, 0.496, 0.621, 0.496, 0.621, 0.3855, 0.621, 0.5028, 0.631, 0.5028, 0.7374, 0.4972, 0.7374, 0.4972, 0.631, 0.6145, 0.629, 0.504, 0.629, 0.504, 0.629, 0.6145, 0.629, 0.6133, 0.1269, 0.5052, 0.1269, 0.5052, 0.1231, 0.6133, 0.1231, 0.496, 0.629, 0.3855, 0.629, 0.3855, 0.629, 0.496, 0.629, 0.875, 0.629, 0.875, 0.621, 0.875, 0.621, 0.875, 0.629, 0.504, 0.5105, 0.504, 0.621, 0.504, 0.621, 0.504, 0.5105, 0.5028, 0.5126, 0.5028, 0.619, 0.4972, 0.619, 0.4972, 0.5126, 0.3855, 0.629, 0.3855, 0.621, 0.3855, 0.621, 0.3855, 0.629, 0.5028, 0.01263, 0.5028, 0.119, 0.4972, 0.119, 0.4972, 0.01263, 0.4948, 0.1269, 0.3867, 0.1269, 0.3867, 0.1231, 0.4948, 0.1231, 0.504, 0.129, 0.504, 0.2395, 0.504, 0.2395, 0.504, 0.129, 0.504, 0.621, 0.6145, 0.621, 0.6145, 0.621, 0.504, 0.621, 0.504, 0.7395, 0.496, 0.7395, 0.496, 0.7395, 0.504, 0.7395, 0.5028, 0.131, 0.5028, 0.2374, 0.4972, 0.2374, 0.4972, 0.131, 0.5028, 0.6269, 0.4972, 0.6269, 0.4972, 0.6231, 0.5028, 0.6231, 0.496, 0.621, 0.3855, 0.621, 0.3855, 0.129, 0.496, 0.129, 0.3855, 0.621, 0.3855, 0.5105, 0.125, 0.5105, 0.125, 0.621, 0.3855, 0.5105, 0.496, 0.5105, 0.496, 0.2395, 0.3855, 0.2395, 0.496, 0.5105, 0.496, 0.621, 0.496, 0.129, 0.496, 0.2395, 0.496, 0.7395, 0.3855, 0.7395, 0.3855, 1.0, 0.496, 1.0, 0.3855, 0.7395, 0.3855, 0.629, 0.125, 0.629, 0.125, 0.7395, 0.3855, 0.629, 0.496, 0.629, 0.496, 0.121, 0.3855, 0.121, 0.496, 0.629, 0.496, 0.7395, 0.496, 0.01054, 0.496, 0.121, 0.125, 0.7395, 0.125, 0.5105, 0.1283, 0.5073, 0.1283, 0.7427, 0.6145, 1.0, 0.3855, 1.0, 0.3823, 0.9967, 0.6177, 0.9967, 0.875, 0.5105, 0.875, 0.7395, 0.8717, 0.7427, 0.8717, 0.5073, 0.3855, 0.2395, 0.6145, 0.2395, 0.6177, 0.246, 0.3823, 0.246, 0.6145, 0.5105, 0.3855, 0.5105, 0.3823, 0.504, 0.6177, 0.504, 0.3855, 0.5105, 0.3855, 0.7395, 0.379, 0.7427, 0.379, 0.5073, 0.6145, 0.7395, 0.6145, 0.5105, 0.621, 0.5073, 0.621, 0.7427, 0.3855, 0.7395, 0.6145, 0.7395, 0.6177, 0.746, 0.3823, 0.746, 0.375, 0.9895, 0.625, 0.9895, 0.6177, 0.9967, 0.3823, 0.9967, 0.4972, 0.619, 0.4972, 0.6231, 0.4948, 0.6231, 0.496, 0.621, 0.4972, 0.6269, 0.4972, 0.631, 0.496, 0.629, 0.4948, 0.6269, 0.5028, 0.631, 0.5028, 0.6269, 0.5052, 0.6269, 0.504, 0.629, 0.5028, 0.619, 0.504, 0.621, 0.5052, 0.6231, 0.5028, 0.6231, 0.4972, 0.1231, 0.4948, 0.1231, 0.496, 0.121, 0.4972, 0.119, 0.4948, 0.1269, 0.4972, 0.1269, 0.4972, 0.131, 0.496, 0.129, 0.5028, 0.131, 0.5028, 0.1269, 0.5052, 0.1269, 0.504, 0.129, 0.5052, 0.1231, 0.5028, 0.1231, 0.5028, 0.119, 0.504, 0.121, 0.496, 0.5105, 0.504, 0.5105, 0.5028, 0.5126, 0.4972, 0.5126, 0.504, 0.629, 0.504, 0.7395, 0.5028, 0.7374, 0.5028, 0.631, 0.875, 0.629, 0.875, 0.621, 0.875, 0.6231, 0.875, 0.6269, 0.496, 0.129, 0.3855, 0.129, 0.3867, 0.1269, 0.4948, 0.1269, 0.496, 1.0, 0.504, 1.0, 0.5028, 1.0, 0.4972, 1.0, 0.504, 0.129, 0.504, 0.2395, 0.5028, 0.2374, 0.5028, 0.131, 0.5028, 0.631, 0.4972, 0.631, 0.4972, 0.6269, 0.5028, 0.6269, 0.4948, 0.1269, 0.4948, 0.1231, 0.4972, 0.1231, 0.4972, 0.1269, 0.496, 0.7395, 0.496, 0.629, 0.4972, 0.631, 0.4972, 0.7374, 0.504, 0.121, 0.6145, 0.121, 0.6133, 0.1231, 0.5052, 0.1231, 0.3855, 0.121, 0.496, 0.121, 0.4948, 0.1231, 0.3867, 0.1231, 0.496, 0.121, 0.496, 0.01054, 0.4972, 0.01263, 0.4972, 0.119, 0.496, 0.2395, 0.496, 0.129, 0.4972, 0.131, 0.4972, 0.2374, 0.4972, 0.619, 0.5028, 0.619, 0.5028, 0.6231, 0.4972, 0.6231, 0.5052, 0.6231, 0.5052, 0.6269, 0.5028, 0.6269, 0.5028, 0.6231, 0.5028, 0.131, 0.4972, 0.131, 0.4972, 0.1269, 0.5028, 0.1269, 0.504, 0.01054, 0.504, 0.121, 0.5028, 0.119, 0.5028, 0.01263, 0.6145, 0.129, 0.504, 0.129, 0.5052, 0.1269, 0.6133, 0.1269, 0.504, 0.7395, 0.496, 0.7395, 0.4972, 0.7374, 0.5028, 0.7374, 0.125, 0.621, 0.125, 0.629, 0.125, 0.6269, 0.125, 0.6231, 0.5052, 0.1231, 0.5052, 0.1269, 0.5028, 0.1269, 0.5028, 0.1231, 0.504, 0.2395, 0.496, 0.2395, 0.4972, 0.2374, 0.5028, 0.2374, 0.4948, 0.6269, 0.4948, 0.6231, 0.4972, 0.6231, 0.4972, 0.6269, 0.4972, 0.119, 0.5028, 0.119, 0.5028, 0.1231, 0.4972, 0.1231, 0.504, 0.5105, 0.504, 0.621, 0.5028, 0.619, 0.5028, 0.5126, 0.496, 0.621, 0.496, 0.5105, 0.4972, 0.5126, 0.4972, 0.619, 0.496, 0.629, 0.3855, 0.629, 0.3867, 0.6269, 0.4948, 0.6269, 0.3855, 0.629, 0.3855, 0.621, 0.3867, 0.6231, 0.3867, 0.6269, 0.3855, 0.621, 0.496, 0.621, 0.4948, 0.6231, 0.3867, 0.6231, 0.6145, 0.621, 0.6145, 0.629, 0.6133, 0.6269, 0.6133, 0.6231, 0.6145, 0.629, 0.504, 0.629, 0.5052, 0.6269, 0.6133, 0.6269, 0.504, 0.621, 0.6145, 0.621, 0.6133, 0.6231, 0.5052, 0.6231, 0.496, 0.2395, 0.496, 0.129, 0.496, 0.129, 0.496, 0.2395])
me_cube_002.materials.append(mat_material_001)
me_cube_002.use_remesh_fix_poles = True
me_cube_002.use_remesh_preserve_attributes = False
me_cube_002.use_mirror_vertex_groups = False
me_cube_002.update()
me_plane = bpy.data.meshes.new('Plane')
me_plane.from_pydata([(-4.382, -2.511, 0.0), (4.382, -2.511, 0.0), (-4.382, 2.511, 0.0), (4.382, 2.511, 0.0), (-4.382, -2.511, -0.07), (4.382, -2.511, -0.07), (-4.382, 2.511, -0.07), (4.382, 2.511, -0.07)], [], [(0, 1, 3, 2), (4, 6, 7, 5), (0, 2, 6, 4), (1, 0, 4, 5), (3, 1, 5, 7), (2, 3, 7, 6)])
_uv = me_plane.uv_layers.new(name='UVMap')
_uv.uv.foreach_set('vector', [0.0, 0.0, 1.0, 0.0, 1.0, 1.0, 0.0, 1.0, 0.0, 0.0, 0.0, 1.0, 1.0, 1.0, 1.0, 0.0, 0.0, 0.0, 0.0, 1.0, 0.0, 1.0, 0.0, 0.0, 1.0, 0.0, 0.0, 0.0, 0.0, 0.0, 1.0, 0.0, 1.0, 1.0, 1.0, 0.0, 1.0, 0.0, 1.0, 1.0, 0.0, 1.0, 1.0, 1.0, 1.0, 1.0, 0.0, 1.0])
me_plane.use_remesh_fix_poles = True
me_plane.use_remesh_preserve_attributes = False
me_plane.use_mirror_vertex_groups = False
me_plane.update()

# ---- objects
ob_wall = bpy.data.objects.new('Wall', me_cube)
ob_light = bpy.data.objects.new('Light', light_light)
ob_camera = bpy.data.objects.new('Camera', cam_camera)
ob_windowsill = bpy.data.objects.new('Windowsill', me_cube_001)
ob_frame = bpy.data.objects.new('Frame', me_cube_002)
ob_glass = bpy.data.objects.new('Glass', me_plane)

# ---- transforms, parenting, visibility, modifiers, constraints
ob_wall.location = (0.4658, 0.0, 0.3462)
ob_wall.lock_rotations_4d = False
ob_wall.empty_display_type = 'ARROWS'
ob_wall.lineart.crease_threshold = 0.0
ob_light.location = (3.569, 1.005, 5.904)
ob_light.rotation_euler = (0.6503, 0.05522, 1.866)
ob_light.scale = (0.982, 0.866, 0.9301)
ob_light.lock_rotations_4d = False
ob_light.empty_display_type = 'ARROWS'
ob_light.color = (0.0, 0.0, 0.0, 0.0)
ob_light.lineart.crease_threshold = 0.0
ob_camera.location = (6.067, -6.926, 4.958)
ob_camera.rotation_euler = (1.109, 0.0, 0.8149)
ob_camera.scale = (0.8956, 0.9777, 0.9063)
ob_camera.lock_rotations_4d = False
ob_camera.empty_display_type = 'ARROWS'
ob_camera.color = (0.0, 0.0, 0.0, 0.0)
ob_camera.display_type = 'WIRE'
ob_camera.lineart.crease_threshold = 0.0
ob_windowsill.location = (0.6703, 0.0, -3.429)
ob_windowsill.lineart.crease_threshold = 0.0
ob_frame.location = (0.4658, 0.0, 1.144)
ob_frame.lineart.crease_threshold = 0.0
ob_glass.location = (0.4658, 0.0, 1.122)
ob_glass.rotation_euler = (0.0, 1.571, 0.0)
ob_glass.lineart.crease_threshold = 0.0

# ---- collection membership
col_collection.objects.link(ob_wall)
col_collection.objects.link(ob_light)
col_collection.objects.link(ob_camera)
col_collection.objects.link(ob_windowsill)
col_collection.objects.link(ob_frame)
col_collection.objects.link(ob_glass)

# ---- scene / render settings (as saved in the file)
scene.camera = ob_camera
scene.frame_start = 1; scene.frame_end = 250; scene.frame_set(1)
scene.render.engine = 'BLENDER_EEVEE_NEXT'
scene.cycles.use_denoising = False
scene.cycles.samples = 128
scene.cycles.sampling_pattern = 'TABULATED_SOBOL'
scene.cycles.use_adaptive_sampling = False
scene.cycles.use_light_tree = False
scene.view_settings.view_transform = 'Filmic'
bpy.context.view_layer.update()

